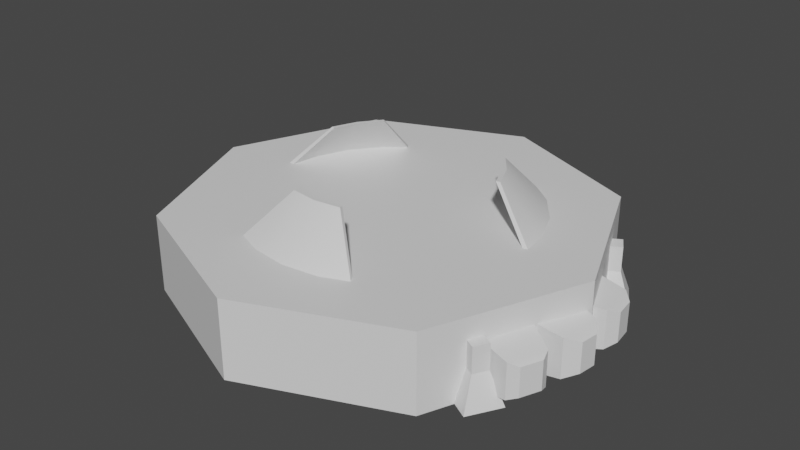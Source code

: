 # Source: iss_apas-95.blend  (saved by Blender 3.6.13; exported with 4.5.12 LTS)
import bpy
from mathutils import Matrix  # noqa: F401  (used for matrix-valued properties, if any)

bpy.ops.wm.read_factory_settings(use_empty=True)
scene = bpy.context.scene
scene.name = 'Scene'

# ---- collections
col_apas_95 = bpy.data.collections.new('APAS-95'); scene.collection.children.link(col_apas_95)

# ---- materials (node trees are filled in below, after node groups)
mat_iss_apas_95 = bpy.data.materials.new('iss_apas-95')
mat_iss_apas_95.use_transparent_shadow = False
mat_iss_apas_95_collision = bpy.data.materials.new('iss_apas-95_collision')
mat_iss_apas_95_collision.use_transparent_shadow = False

# ---- node groups
ng_auto_smooth = bpy.data.node_groups.new('Auto Smooth', 'GeometryNodeTree')
_s = ng_auto_smooth.interface.new_socket(name='Geometry', in_out='OUTPUT', socket_type='NodeSocketGeometry')
_s = ng_auto_smooth.interface.new_socket(name='Geometry', in_out='INPUT', socket_type='NodeSocketGeometry')
_s = ng_auto_smooth.interface.new_socket(name='Angle', in_out='INPUT', socket_type='NodeSocketFloat')
_s.subtype = 'ANGLE'
_s.min_value = 0.0
_s.max_value = 3.142
ng_auto_smooth.is_modifier = True
_N = ng_auto_smooth.nodes; _L = ng_auto_smooth.links
n0 = _N.new('NodeGroupOutput'); n0.name = 'Group Output'; n0.location = (480, -100)
n1 = _N.new('NodeGroupInput'); n1.name = 'Group Input'; n1.location = (-420, -300)
n2 = _N.new('NodeGroupInput'); n2.name = 'Group Input.001'; n2.location = (-60, -100)
n3 = _N.new('GeometryNodeSetShadeSmooth'); n3.name = 'Set Shade Smooth'; n3.location = (120, -100)
n3.domain = 'EDGE'
n4 = _N.new('GeometryNodeSetShadeSmooth'); n4.name = 'Set Shade Smooth.001'; n4.location = (300, -100)
n5 = _N.new('GeometryNodeInputMeshEdgeAngle'); n5.name = 'Edge Angle'; n5.location = (-420, -220)
n6 = _N.new('GeometryNodeInputEdgeSmooth'); n6.name = 'Is Edge Smooth'; n6.location = (-60, -160)
n7 = _N.new('GeometryNodeInputShadeSmooth'); n7.name = 'Is Face Smooth'; n7.location = (-240, -340)
n8 = _N.new('FunctionNodeBooleanMath'); n8.name = 'Boolean Math'; n8.location = (-60, -220)
n9 = _N.new('FunctionNodeCompare'); n9.name = 'Compare'; n9.location = (-240, -180)
n9.operation = 'LESS_EQUAL'
_L.new(n5.outputs[0], n9.inputs[0])
_L.new(n4.outputs[0], n0.inputs[0])
_L.new(n1.outputs[1], n9.inputs[1])
_L.new(n9.outputs[0], n8.inputs[0])
_L.new(n7.outputs[0], n8.inputs[1])
_L.new(n2.outputs[0], n3.inputs[0])
_L.new(n6.outputs[0], n3.inputs[1])
_L.new(n3.outputs[0], n4.inputs[0])
_L.new(n8.outputs[0], n3.inputs[2])
n0.is_active_output = True

# ---- material node trees
mat_iss_apas_95.use_nodes = True; mat_iss_apas_95.node_tree.nodes.clear()
_N = mat_iss_apas_95.node_tree.nodes; _L = mat_iss_apas_95.node_tree.links
n0 = _N.new('ShaderNodeBsdfPrincipled'); n0.name = 'BSDF guidée'; n0.location = (10, 300)
n0.distribution = 'GGX'
n0.subsurface_method = 'RANDOM_WALK_SKIN'
n0.inputs[3].default_value = 1.45
n0.inputs[27].default_value = (0.0, 0.0, 0.0, 1.0)
n0.inputs[28].default_value = 1.0
n1 = _N.new('ShaderNodeOutputMaterial'); n1.name = 'Sortie matériau'; n1.location = (300, 300)
_L.new(n0.outputs[0], n1.inputs[0])
n1.is_active_output = True
mat_iss_apas_95_collision.use_nodes = True; mat_iss_apas_95_collision.node_tree.nodes.clear()
_N = mat_iss_apas_95_collision.node_tree.nodes; _L = mat_iss_apas_95_collision.node_tree.links
n0 = _N.new('ShaderNodeBsdfPrincipled'); n0.name = 'BSDF guidée'; n0.location = (10, 300)
n0.distribution = 'GGX'
n0.subsurface_method = 'RANDOM_WALK_SKIN'
n0.inputs[3].default_value = 1.45
n0.inputs[27].default_value = (0.0, 0.0, 0.0, 1.0)
n0.inputs[28].default_value = 1.0
n1 = _N.new('ShaderNodeOutputMaterial'); n1.name = 'Sortie matériau'; n1.location = (300, 300)
_L.new(n0.outputs[0], n1.inputs[0])
n1.is_active_output = True

# ---- world
world_world = bpy.data.worlds.new('World'); scene.world = world_world
world_world.use_nodes = True; world_world.node_tree.nodes.clear()
_N = world_world.node_tree.nodes; _L = world_world.node_tree.links
n0 = _N.new('ShaderNodeOutputWorld'); n0.name = 'World Output'; n0.location = (300, 300)
n1 = _N.new('ShaderNodeBackground'); n1.name = 'Background'; n1.location = (10, 300)
n1.inputs[0].default_value = (0.05088, 0.05088, 0.05088, 1.0)
_L.new(n1.outputs[0], n0.inputs[0])
n0.is_active_output = True
world_world.color = (0.05088, 0.05088, 0.05088)
world_world.use_sun_shadow = False
world_world.sun_shadow_jitter_overblur = 0.0

# ---- meshes
me_cylindre_005 = bpy.data.meshes.new('Cylindre.005')
me_cylindre_005.from_pydata([(-0.03205, -0.3635, -0.1168), (0.06538, -0.3506, -0.1168), (0.1562, -0.313, -0.1168), (0.2341, -0.2532, -0.1168), (0.294, -0.1752, -0.1168), (0.3316, -0.08445, -0.1168), (0.3444, 0.01299, -0.1168), (0.3316, 0.1104, -0.1168), (0.294, 0.2012, -0.1168), (0.2341, 0.2792, -0.1168), (0.1562, 0.339, -0.1168), (0.06538, 0.3766, -0.1168), (-0.03205, 0.3894, -0.1168), (-0.1295, 0.3766, -0.1168), (-0.2203, 0.339, -0.1168), (-0.2982, 0.2792, -0.1168), (-0.3581, 0.2012, -0.1168), (-0.3957, 0.1104, -0.1168), (-0.4085, 0.01299, -0.1168), (-0.3957, -0.08445, -0.1168), (-0.3581, -0.1752, -0.1168), (-0.2982, -0.2532, -0.1168), (-0.2203, -0.313, -0.1168), (-0.1295, -0.3506, -0.1168), (-0.03205, -0.4492, -0.1168), (0.08757, -0.4334, -0.1168), (0.199, -0.3873, -0.1168), (0.2948, -0.3138, -0.1168), (0.3682, -0.2181, -0.1168), (0.4144, -0.1066, -0.1168), (0.4301, 0.01299, -0.1168), (0.4144, 0.1326, -0.1168), (0.3682, 0.2441, -0.1168), (0.2948, 0.3398, -0.1168), (0.199, 0.4132, -0.1168), (0.08757, 0.4594, -0.1168), (-0.03205, 0.4752, -0.1168), (-0.1517, 0.4594, -0.1168), (-0.2631, 0.4132, -0.1168), (-0.3589, 0.3398, -0.1168), (-0.4323, 0.2441, -0.1168), (-0.4785, 0.1326, -0.1168), (-0.4942, 0.01299, -0.1168), (-0.4785, -0.1066, -0.1168), (-0.4323, -0.2181, -0.1168), (-0.3589, -0.3138, -0.1168), (-0.2631, -0.3873, -0.1168), (-0.1517, -0.4334, -0.1168), (-0.03205, -0.4847, -0.1036), (0.09676, -0.4677, -0.1036), (0.2168, -0.418, -0.1036), (0.3199, -0.3389, -0.1036), (0.399, -0.2359, -0.1036), (0.4487, -0.1158, -0.1036), (0.4656, 0.01299, -0.1036), (0.4487, 0.1418, -0.1036), (0.399, 0.2618, -0.1036), (0.3199, 0.3649, -0.1036), (0.2168, 0.444, -0.1036), (0.09676, 0.4937, -0.1036), (-0.03205, 0.5107, -0.1036), (-0.1609, 0.4937, -0.1036), (-0.2809, 0.444, -0.1036), (-0.384, 0.3649, -0.1036), (-0.4631, 0.2618, -0.1036), (-0.5128, 0.1418, -0.1036), (-0.5297, 0.01299, -0.1036), (-0.5128, -0.1158, -0.1036), (-0.4631, -0.2359, -0.1036), (-0.384, -0.3389, -0.1036), (-0.2809, -0.418, -0.1036), (-0.1609, -0.4677, -0.1036), (-0.03205, -0.4847, 0.01668), (0.09676, -0.4677, 0.01668), (0.2168, -0.418, 0.01668), (0.3199, -0.3389, 0.01668), (0.399, -0.2359, 0.01668), (0.4487, -0.1158, 0.01668), (0.4656, 0.01299, 0.01668), (0.4487, 0.1418, 0.01668), (0.399, 0.2618, 0.01668), (0.3199, 0.3649, 0.01668), (0.2168, 0.444, 0.01668), (0.09676, 0.4937, 0.01668), (-0.03205, 0.5107, 0.01668), (-0.1609, 0.4937, 0.01668), (-0.2809, 0.444, 0.01668), (-0.384, 0.3649, 0.01668), (-0.4631, 0.2618, 0.01668), (-0.5128, 0.1418, 0.01668), (-0.5297, 0.01299, 0.01668), (-0.5128, -0.1158, 0.01668), (-0.4631, -0.2359, 0.01668), (-0.384, -0.3389, 0.01668), (-0.2809, -0.418, 0.01668), (-0.1609, -0.4677, 0.01668), (-0.03205, -0.4492, 0.0303), (0.08758, -0.4335, 0.0303), (0.1991, -0.3873, 0.0303), (0.2948, -0.3139, 0.0303), (0.3683, -0.2181, 0.0303), (0.4144, -0.1066, 0.0303), (0.4302, 0.01299, 0.0303), (0.4144, 0.1326, 0.0303), (0.3683, 0.2441, 0.0303), (0.2948, 0.3398, 0.0303), (0.1991, 0.4133, 0.0303), (0.08758, 0.4595, 0.0303), (-0.03205, 0.4752, 0.0303), (-0.1517, 0.4595, 0.0303), (-0.2632, 0.4133, 0.0303), (-0.3589, 0.3398, 0.0303), (-0.4324, 0.2441, 0.0303), (-0.4785, 0.1326, 0.0303), (-0.4943, 0.01299, 0.0303), (-0.4785, -0.1066, 0.0303), (-0.4324, -0.2181, 0.0303), (-0.3589, -0.3139, 0.0303), (-0.2632, -0.3873, 0.0303), (-0.1517, -0.4335, 0.0303), (-0.02644, -0.4268, 0.04743), (0.07636, -0.4133, 0.04743), (0.1927, -0.3651, 0.04743), (0.275, -0.302, 0.04743), (0.3517, -0.2021, 0.04743), (0.3913, -0.1063, 0.04743), (0.4078, 0.0186, 0.04743), (0.3942, 0.1214, 0.04743), (0.346, 0.2378, 0.04743), (0.2829, 0.32, 0.04743), (0.183, 0.3967, 0.04743), (0.08721, 0.4364, 0.04743), (-0.03767, 0.4528, 0.04743), (-0.1405, 0.4393, 0.04743), (-0.2568, 0.3911, 0.04743), (-0.3391, 0.328, 0.04743), (-0.4158, 0.228, 0.04743), (-0.4554, 0.1322, 0.04743), (-0.4719, 0.00737, 0.04743), (-0.4583, -0.09543, 0.04743), (-0.4101, -0.2118, 0.04743), (-0.347, -0.2941, 0.04743), (-0.2471, -0.3707, 0.04743), (-0.1513, -0.4104, 0.04743), (-0.02644, -0.4012, 0.04743), (0.06972, -0.3885, 0.04743), (0.1799, -0.3429, 0.04743), (0.2568, -0.2838, 0.04743), (0.3294, -0.1892, 0.04743), (0.3665, -0.09963, 0.04743), (0.3821, 0.0186, 0.04743), (0.3695, 0.1148, 0.04743), (0.3238, 0.2249, 0.04743), (0.2648, 0.3019, 0.04743), (0.1702, 0.3745, 0.04743), (0.08057, 0.4116, 0.04743), (-0.03767, 0.4272, 0.04743), (-0.1338, 0.4145, 0.04743), (-0.244, 0.3689, 0.04743), (-0.3209, 0.3098, 0.04743), (-0.3935, 0.2152, 0.04743), (-0.4307, 0.1256, 0.04743), (-0.4462, 0.00737, 0.04743), (-0.4336, -0.08879, 0.04743), (-0.3879, -0.199, 0.04743), (-0.3289, -0.2759, 0.04743), (-0.2343, -0.3485, 0.04743), (-0.1447, -0.3856, 0.04743), (-0.03205, -0.3583, 0.04743), (0.06403, -0.3456, 0.04743), (0.1536, -0.3085, 0.04743), (0.2305, -0.2495, 0.04743), (0.2895, -0.1726, 0.04743), (0.3265, -0.0831, 0.04743), (0.345, 0.02408, 0.04743), (0.3336, 0.111, 0.04743), (0.2958, 0.2023, 0.04743), (0.2356, 0.2806, 0.04743), (0.1661, 0.334, 0.04743), (0.06403, 0.3716, 0.04743), (-0.03205, 0.3842, 0.04743), (-0.1281, 0.3716, 0.04743), (-0.2302, 0.334, 0.04743), (-0.2997, 0.2806, 0.04743), (-0.3599, 0.2023, 0.04743), (-0.3977, 0.111, 0.04743), (-0.4091, 0.02408, 0.04743), (-0.3907, -0.0831, 0.04743), (-0.3536, -0.1726, 0.04743), (-0.2946, -0.2495, 0.04743), (-0.2177, -0.3085, 0.04743), (-0.1281, -0.3456, 0.04743), (-0.03205, -0.3583, -0.08126), (0.06403, -0.3456, -0.08126), (0.1536, -0.3085, -0.08126), (0.2305, -0.2495, -0.08126), (0.2895, -0.1726, -0.08126), (0.3265, -0.0831, -0.08126), (0.3392, 0.01299, -0.08126), (0.3265, 0.1091, -0.08126), (0.2895, 0.1986, -0.08126), (0.2305, 0.2755, -0.08126), (0.1536, 0.3345, -0.08126), (0.06403, 0.3716, -0.08126), (-0.03205, 0.3842, -0.08126), (-0.1281, 0.3716, -0.08126), (-0.2177, 0.3345, -0.08126), (-0.2946, 0.2755, -0.08126), (-0.3536, 0.1986, -0.08126), (-0.3907, 0.1091, -0.08126), (-0.4033, 0.01299, -0.08126), (-0.3907, -0.0831, -0.08126), (-0.3536, -0.1726, -0.08126), (-0.2946, -0.2495, -0.08126), (-0.2177, -0.3085, -0.08126), (-0.1281, -0.3456, -0.08126), (-0.03205, -0.3374, -0.106), (0.05865, -0.3255, -0.106), (0.1432, -0.2905, -0.106), (0.2157, -0.2348, -0.106), (0.2714, -0.1622, -0.106), (0.3064, -0.07771, -0.106), (0.3184, 0.01299, -0.106), (0.3064, 0.1037, -0.106), (0.2714, 0.1882, -0.106), (0.2157, 0.2608, -0.106), (0.1432, 0.3165, -0.106), (0.05865, 0.3515, -0.106), (-0.03205, 0.3634, -0.106), (-0.1228, 0.3515, -0.106), (-0.2073, 0.3165, -0.106), (-0.2798, 0.2608, -0.106), (-0.3355, 0.1882, -0.106), (-0.3705, 0.1037, -0.106), (-0.3825, 0.01299, -0.106), (-0.3705, -0.07771, -0.106), (-0.3355, -0.1622, -0.106), (-0.2798, -0.2348, -0.106), (-0.2073, -0.2905, -0.106), (-0.1228, -0.3255, -0.106), (-0.03205, -0.2525, -0.106), (0.03667, -0.2435, -0.106), (0.1007, -0.217, -0.106), (0.1557, -0.1748, -0.106), (0.1979, -0.1198, -0.106), (0.2244, -0.05573, -0.106), (0.2335, 0.01299, -0.106), (0.2244, 0.0817, -0.106), (0.1979, 0.1457, -0.106), (0.1557, 0.2007, -0.106), (0.1007, 0.2429, -0.106), (0.03667, 0.2694, -0.106), (-0.03205, 0.2785, -0.106), (-0.1008, 0.2694, -0.106), (-0.1648, 0.2429, -0.106), (-0.2198, 0.2007, -0.106), (-0.262, 0.1457, -0.106), (-0.2885, 0.0817, -0.106), (-0.2976, 0.01299, -0.106), (-0.2885, -0.05573, -0.106), (-0.262, -0.1198, -0.106), (-0.2198, -0.1748, -0.106), (-0.1648, -0.217, -0.106), (-0.1008, -0.2435, -0.106), (-0.03205, -0.4332, 0.04743), (0.08344, -0.418, 0.04743), (0.1911, -0.3735, 0.04743), (0.2835, -0.3025, 0.04743), (0.3544, -0.2101, 0.04743), (0.399, -0.1025, 0.04743), (0.4142, 0.01299, 0.04743), (0.399, 0.1285, 0.04743), (0.3544, 0.2361, 0.04743), (0.2835, 0.3285, 0.04743), (0.1911, 0.3994, 0.04743), (0.08344, 0.444, 0.04743), (-0.03205, 0.4592, 0.04743), (-0.1475, 0.444, 0.04743), (-0.2552, 0.3994, 0.04743), (-0.3476, 0.3285, 0.04743), (-0.4185, 0.2361, 0.04743), (-0.4631, 0.1285, 0.04743), (-0.4783, 0.01299, 0.04743), (-0.4631, -0.1025, 0.04743), (-0.4185, -0.2101, 0.04743), (-0.3476, -0.3025, 0.04743), (-0.2552, -0.3735, 0.04743), (-0.1475, -0.418, 0.04743), (-0.03205, -0.3963, 0.04743), (0.07387, -0.3823, 0.04743), (0.1726, -0.3414, 0.04743), (0.2573, -0.2764, 0.04743), (0.3224, -0.1916, 0.04743), (0.3632, -0.09293, 0.04743), (0.3602, 0.02408, 0.04743), (0.3483, 0.1149, 0.04743), (0.309, 0.2099, 0.04743), (0.2464, 0.2914, 0.04743), (0.1737, 0.3472, 0.04743), (0.07387, 0.4083, 0.04743), (-0.03205, 0.4222, 0.04743), (-0.138, 0.4083, 0.04743), (-0.2378, 0.3472, 0.04743), (-0.3105, 0.2914, 0.04743), (-0.3731, 0.2099, 0.04743), (-0.4124, 0.1149, 0.04743), (-0.4243, 0.02408, 0.04743), (-0.4273, -0.09293, 0.04743), (-0.3865, -0.1916, 0.04743), (-0.3214, -0.2764, 0.04743), (-0.2367, -0.3414, 0.04743), (-0.138, -0.3823, 0.04743), (-0.02644, -0.4268, 0.05755), (0.07636, -0.4133, 0.05755), (0.1927, -0.3651, 0.05755), (0.275, -0.302, 0.05755), (0.3517, -0.2021, 0.05755), (0.3913, -0.1063, 0.05755), (0.4078, 0.0186, 0.05755), (0.3942, 0.1214, 0.05755), (0.346, 0.2378, 0.05755), (0.2829, 0.32, 0.05755), (0.183, 0.3967, 0.05755), (0.08721, 0.4364, 0.05755), (-0.03767, 0.4528, 0.05755), (-0.1405, 0.4393, 0.05755), (-0.2568, 0.3911, 0.05755), (-0.3391, 0.328, 0.05755), (-0.4158, 0.228, 0.05755), (-0.4554, 0.1322, 0.05755), (-0.4719, 0.00737, 0.05755), (-0.4583, -0.09543, 0.05755), (-0.4101, -0.2118, 0.05755), (-0.347, -0.2941, 0.05755), (-0.2471, -0.3707, 0.05755), (-0.1513, -0.4104, 0.05755), (-0.02644, -0.4012, 0.05755), (0.06972, -0.3885, 0.05755), (0.1799, -0.3429, 0.05755), (0.2568, -0.2838, 0.05755), (0.3294, -0.1892, 0.05755), (0.3665, -0.09963, 0.05755), (0.3821, 0.0186, 0.05755), (0.3695, 0.1148, 0.05755), (0.3238, 0.2249, 0.05755), (0.2648, 0.3019, 0.05755), (0.1702, 0.3745, 0.05755), (0.08057, 0.4116, 0.05755), (-0.03767, 0.4272, 0.05755), (-0.1338, 0.4145, 0.05755), (-0.244, 0.3689, 0.05755), (-0.3209, 0.3098, 0.05755), (-0.3935, 0.2152, 0.05755), (-0.4307, 0.1256, 0.05755), (-0.4462, 0.00737, 0.05755), (-0.4336, -0.08879, 0.05755), (-0.3879, -0.199, 0.05755), (-0.3289, -0.2759, 0.05755), (-0.2343, -0.3485, 0.05755), (-0.1447, -0.3856, 0.05755), (-0.03205, -0.3808, 0.04743), (0.06986, -0.3674, 0.04743), (0.1545, -0.3323, 0.04743), (-0.2186, -0.3323, 0.04743), (-0.134, -0.3674, 0.04743), (-0.03205, -0.3655, 0.04743), (0.06592, -0.3527, 0.04743), (0.1469, -0.3191, 0.04743), (-0.211, -0.3191, 0.04743), (-0.13, -0.3527, 0.04743), (0.3772, 0.01299, 0.04743), (0.3632, 0.1189, 0.04743), (0.3224, 0.2176, 0.04743), (0.2573, 0.3024, 0.04743), (0.1726, 0.3674, 0.04743), (-0.2367, 0.3674, 0.04743), (-0.3214, 0.3024, 0.04743), (-0.3865, 0.2176, 0.04743), (-0.4273, 0.1189, 0.04743), (-0.4413, 0.01299, 0.04743), (0.3392, 0.01299, 0.04743), (0.3265, 0.1091, 0.04743), (0.2895, 0.1986, 0.04743), (0.2305, 0.2755, 0.04743), (0.1536, 0.3345, 0.04743), (-0.2177, 0.3345, 0.04743), (-0.2946, 0.2755, 0.04743), (-0.3536, 0.1986, 0.04743), (-0.3907, 0.1091, 0.04743), (-0.4033, 0.01299, 0.04743), (-0.03205, -0.3963, 0.04743), (0.07387, -0.3823, 0.04743), (0.1726, -0.3414, 0.04743), (-0.2367, -0.3414, 0.04743), (-0.138, -0.3823, 0.04743), (-0.03205, -0.3583, 0.04743), (0.06403, -0.3456, 0.04743), (0.1536, -0.3085, 0.04743), (-0.2177, -0.3085, 0.04743), (-0.1281, -0.3456, 0.04743), (-0.3731, 0.2099, 0.04743), (-0.3599, 0.2023, 0.04743), (-0.2997, 0.2806, 0.04743), (-0.3105, 0.2914, 0.04743), (0.2464, 0.2914, 0.04743), (0.2356, 0.2806, 0.04743), (0.2958, 0.2023, 0.04743), (0.309, 0.2099, 0.04743), (-0.4124, 0.1149, 0.04743), (-0.3977, 0.111, 0.04743), (0.3483, 0.1149, 0.04743), (0.3336, 0.111, 0.04743), (0.06986, -0.3674, 0.04743), (0.06592, -0.3527, 0.04743), (-0.03205, -0.3655, 0.04743), (-0.03205, -0.3808, 0.04743), (-0.13, -0.3527, 0.04743), (-0.134, -0.3674, 0.04743), (0.3602, 0.02408, 0.04743), (0.1737, 0.3472, 0.04743), (-0.2378, 0.3472, 0.04743), (-0.4243, 0.02408, 0.04743), (0.345, 0.02408, 0.04743), (0.1661, 0.334, 0.04743), (-0.2302, 0.334, 0.04743), (-0.4091, 0.02408, 0.04743), (0.1545, -0.3323, 0.04743), (-0.2186, -0.3323, 0.04743), (0.1469, -0.3191, 0.04743), (-0.211, -0.3191, 0.04743), (-0.2578, 0.1433, 0.1916), (-0.2491, 0.1383, 0.1916), (-0.2093, 0.1902, 0.1916), (-0.2164, 0.1973, 0.1916), (0.1523, 0.1973, 0.1916), (0.1452, 0.1902, 0.1916), (0.185, 0.1383, 0.1916), (0.1937, 0.1433, 0.1916), (-0.2839, 0.08046, 0.1916), (-0.2741, 0.07785, 0.1916), (0.2198, 0.08046, 0.1916), (0.21, 0.07785, 0.1916), (0.03542, -0.2388, 0.1916), (0.03281, -0.2291, 0.1916), (-0.03205, -0.2376, 0.1916), (-0.03205, -0.2477, 0.1916), (-0.09691, -0.2291, 0.1916), (-0.09952, -0.2388, 0.1916), (0.399, -0.2359, -0.1036), (0.4487, -0.1158, -0.1036), (0.399, -0.2359, 0.01668), (0.4487, -0.1158, 0.01668), (0.5027, -0.2378, -0.08006), (0.4796, -0.2514, -0.08833), (0.5166, -0.1619, -0.08833), (0.5234, -0.1878, -0.08006), (0.4796, -0.2514, 0.001377), (0.5027, -0.2378, -0.006892), (0.5234, -0.1878, -0.006892), (0.5166, -0.1619, 0.001377), (0.556, -0.04144, -0.00526), (0.5352, -0.007657, 0.006134), (0.55, -0.08664, -0.00526), (0.5212, -0.1139, 0.006134), (0.556, -0.04144, -0.08169), (0.5352, -0.007657, -0.09309), (0.55, -0.08664, -0.08169), (0.5212, -0.1139, -0.09309), (0.5437, 0.1141, -0.005821), (0.5199, 0.1377, 0.004309), (0.5503, 0.06436, -0.005821), (0.5334, 0.03538, 0.004309), (0.5199, 0.1377, -0.09126), (0.5437, 0.1141, -0.08113), (0.5503, 0.06436, -0.08113), (0.5334, 0.03538, -0.09126)], [], [(0, 23, 22, 21, 20, 19, 18, 17, 16, 15, 14, 13, 12, 11, 10, 9, 8, 7, 6, 5, 4, 3, 2, 1), (10, 11, 35, 34), (35, 36, 60, 59), (15, 16, 40, 39), (20, 21, 45, 44), (3, 4, 28, 27), (8, 9, 33, 32), (13, 14, 38, 37), (18, 19, 43, 42), (23, 0, 24, 47), (1, 2, 26, 25), (6, 7, 31, 30), (11, 12, 36, 35), (16, 17, 41, 40), (21, 22, 46, 45), (4, 5, 29, 28), (9, 10, 34, 33), (14, 15, 39, 38), (19, 20, 44, 43), (2, 3, 27, 26), (7, 8, 32, 31), (0, 1, 25, 24), (12, 13, 37, 36), (17, 18, 42, 41), (22, 23, 47, 46), (5, 6, 30, 29), (70, 71, 95, 94), (28, 29, 53, 52), (43, 44, 68, 67), (36, 37, 61, 60), (29, 30, 54, 53), (44, 45, 69, 68), (37, 38, 62, 61), (30, 31, 55, 54), (45, 46, 70, 69), (38, 39, 63, 62), (31, 32, 56, 55), (46, 47, 71, 70), (24, 25, 49, 48), (39, 40, 64, 63), (32, 33, 57, 56), (47, 24, 48, 71), (25, 26, 50, 49), (40, 41, 65, 64), (33, 34, 58, 57), (26, 27, 51, 50), (41, 42, 66, 65), (34, 35, 59, 58), (27, 28, 52, 51), (42, 43, 67, 66), (88, 89, 113, 112), (48, 49, 73, 72), (63, 64, 88, 87), (56, 57, 81, 80), (71, 48, 72, 95), (49, 50, 74, 73), (64, 65, 89, 88), (57, 58, 82, 81), (50, 51, 75, 74), (65, 66, 90, 89), (58, 59, 83, 82), (51, 52, 76, 75), (66, 67, 91, 90), (59, 60, 84, 83), (53, 77, 451, 449), (67, 68, 92, 91), (60, 61, 85, 84), (466, 464, 460, 462), (68, 69, 93, 92), (61, 62, 86, 85), (474, 473, 468, 470), (69, 70, 94, 93), (62, 63, 87, 86), (55, 56, 80, 79), (118, 119, 287, 286), (81, 82, 106, 105), (74, 75, 99, 98), (89, 90, 114, 113), (82, 83, 107, 106), (75, 76, 100, 99), (90, 91, 115, 114), (83, 84, 108, 107), (76, 77, 101, 100), (91, 92, 116, 115), (84, 85, 109, 108), (77, 78, 102, 101), (92, 93, 117, 116), (85, 86, 110, 109), (78, 79, 103, 102), (93, 94, 118, 117), (86, 87, 111, 110), (79, 80, 104, 103), (94, 95, 119, 118), (72, 73, 97, 96), (87, 88, 112, 111), (80, 81, 105, 104), (95, 72, 96, 119), (73, 74, 98, 97), (275, 276, 300, 299), (96, 97, 265, 264), (111, 112, 280, 279), (104, 105, 273, 272), (119, 96, 264, 287), (97, 98, 266, 265), (112, 113, 281, 280), (105, 106, 274, 273), (98, 99, 267, 266), (113, 114, 282, 281), (106, 107, 275, 274), (99, 100, 268, 267), (114, 115, 283, 282), (107, 108, 276, 275), (100, 101, 269, 268), (115, 116, 284, 283), (108, 109, 277, 276), (101, 102, 270, 269), (116, 117, 285, 284), (109, 110, 278, 277), (102, 103, 271, 270), (117, 118, 286, 285), (110, 111, 279, 278), (103, 104, 272, 271), (288, 289, 391, 390), (163, 162, 354, 355), (283, 284, 308, 307), (127, 151, 343, 319), (269, 270, 370, 293), (134, 135, 327, 326), (277, 278, 375, 301), (162, 138, 330, 354), (285, 286, 310, 309), (161, 160, 352, 353), (271, 272, 372, 371), (158, 134, 326, 350), (132, 133, 325, 324), (279, 280, 377, 376), (123, 147, 339, 315), (287, 264, 288, 311), (265, 266, 290, 289), (159, 158, 350, 351), (273, 274, 374, 373), (141, 165, 357, 333), (281, 282, 379, 378), (130, 131, 323, 322), (267, 268, 292, 291), (154, 130, 322, 346), (172, 173, 197, 196), (365, 369, 416, 414), (294, 295, 410, 418), (190, 310, 393, 398), (168, 191, 399, 395), (184, 183, 402, 401), (369, 368, 429, 416), (290, 291, 171, 170), (183, 182, 424, 402), (374, 299, 179, 384), (291, 292, 172, 171), (379, 307, 187, 389), (299, 300, 180, 179), (292, 293, 173, 172), (307, 308, 188, 187), (300, 301, 181, 180), (293, 370, 380, 173), (308, 309, 189, 188), (301, 375, 385, 181), (367, 366, 413, 428), (309, 310, 190, 189), (178, 177, 405, 423), (366, 365, 414, 413), (311, 288, 390, 394), (207, 208, 232, 231), (187, 188, 212, 211), (180, 181, 205, 204), (173, 380, 198, 197), (188, 189, 213, 212), (181, 385, 206, 205), (380, 381, 199, 198), (189, 190, 214, 213), (385, 386, 207, 206), (381, 382, 200, 199), (190, 191, 215, 214), (168, 169, 193, 192), (386, 387, 208, 207), (382, 383, 201, 200), (191, 168, 192, 215), (169, 170, 194, 193), (387, 388, 209, 208), (383, 384, 202, 201), (170, 171, 195, 194), (388, 389, 210, 209), (384, 179, 203, 202), (171, 172, 196, 195), (389, 187, 211, 210), (179, 180, 204, 203), (220, 221, 245, 244), (200, 201, 225, 224), (215, 192, 216, 239), (193, 194, 218, 217), (208, 209, 233, 232), (201, 202, 226, 225), (194, 195, 219, 218), (209, 210, 234, 233), (202, 203, 227, 226), (195, 196, 220, 219), (210, 211, 235, 234), (203, 204, 228, 227), (196, 197, 221, 220), (211, 212, 236, 235), (204, 205, 229, 228), (197, 198, 222, 221), (212, 213, 237, 236), (205, 206, 230, 229), (198, 199, 223, 222), (213, 214, 238, 237), (206, 207, 231, 230), (199, 200, 224, 223), (214, 215, 239, 238), (192, 193, 217, 216), (240, 241, 242, 243, 244, 245, 246, 247, 248, 249, 250, 251, 252, 253, 254, 255, 256, 257, 258, 259, 260, 261, 262, 263), (235, 236, 260, 259), (228, 229, 253, 252), (221, 222, 246, 245), (236, 237, 261, 260), (229, 230, 254, 253), (222, 223, 247, 246), (237, 238, 262, 261), (230, 231, 255, 254), (223, 224, 248, 247), (238, 239, 263, 262), (216, 217, 241, 240), (231, 232, 256, 255), (224, 225, 249, 248), (239, 216, 240, 263), (217, 218, 242, 241), (232, 233, 257, 256), (225, 226, 250, 249), (218, 219, 243, 242), (233, 234, 258, 257), (226, 227, 251, 250), (219, 220, 244, 243), (234, 235, 259, 258), (227, 228, 252, 251), (121, 120, 264, 265), (123, 122, 266, 267), (125, 124, 268, 269), (127, 126, 270, 271), (129, 128, 272, 273), (131, 130, 274, 275), (133, 132, 276, 277), (135, 134, 278, 279), (137, 136, 280, 281), (139, 138, 282, 283), (141, 140, 284, 285), (143, 142, 286, 287), (144, 145, 289, 288), (146, 147, 291, 290), (148, 149, 293, 292), (150, 151, 371, 370), (152, 153, 373, 372), (154, 155, 299, 374), (156, 157, 301, 300), (158, 159, 376, 375), (160, 161, 378, 377), (162, 163, 307, 379), (164, 165, 309, 308), (166, 167, 311, 310), (132, 156, 300, 276), (155, 131, 275, 299), (149, 125, 269, 293), (124, 148, 292, 268), (140, 164, 308, 284), (163, 139, 283, 307), (157, 133, 277, 301), (126, 150, 370, 270), (165, 141, 285, 309), (134, 158, 375, 278), (151, 127, 271, 371), (142, 166, 310, 286), (159, 135, 279, 376), (128, 152, 372, 272), (167, 143, 287, 311), (145, 121, 265, 289), (120, 144, 288, 264), (136, 160, 377, 280), (153, 129, 273, 373), (122, 146, 290, 266), (161, 137, 281, 378), (130, 154, 374, 274), (147, 123, 267, 291), (138, 162, 379, 282), (316, 317, 341, 340), (324, 325, 349, 348), (332, 333, 357, 356), (318, 319, 343, 342), (326, 327, 351, 350), (334, 335, 359, 358), (312, 313, 337, 336), (320, 321, 345, 344), (328, 329, 353, 352), (314, 315, 339, 338), (322, 323, 347, 346), (330, 331, 355, 354), (136, 137, 329, 328), (166, 142, 334, 358), (165, 164, 356, 357), (138, 139, 331, 330), (135, 159, 351, 327), (167, 166, 358, 359), (140, 141, 333, 332), (152, 128, 320, 344), (156, 132, 324, 348), (142, 143, 335, 334), (143, 167, 359, 335), (131, 155, 347, 323), (145, 144, 336, 337), (121, 145, 337, 313), (125, 149, 341, 317), (147, 146, 338, 339), (144, 120, 312, 336), (120, 121, 313, 312), (148, 124, 316, 340), (149, 148, 340, 341), (160, 136, 328, 352), (122, 123, 315, 314), (164, 140, 332, 356), (151, 150, 342, 343), (129, 153, 345, 321), (124, 125, 317, 316), (139, 163, 355, 331), (153, 152, 344, 345), (146, 122, 314, 338), (126, 127, 319, 318), (133, 157, 349, 325), (155, 154, 346, 347), (137, 161, 353, 329), (128, 129, 321, 320), (150, 126, 318, 342), (157, 156, 348, 349), (177, 176, 406, 405), (364, 360, 415, 417), (176, 175, 411, 406), (363, 364, 417, 427), (169, 168, 395, 396), (290, 170, 397, 392), (289, 290, 392, 391), (170, 169, 396, 397), (310, 311, 394, 393), (191, 190, 398, 399), (295, 294, 370, 371), (296, 295, 371, 372), (297, 296, 372, 373), (298, 297, 373, 374), (303, 302, 375, 376), (304, 303, 376, 377), (305, 304, 377, 378), (306, 305, 378, 379), (174, 175, 381, 380), (175, 176, 382, 381), (176, 177, 383, 382), (177, 178, 384, 383), (182, 183, 386, 385), (183, 184, 387, 386), (184, 185, 388, 387), (185, 186, 389, 388), (178, 298, 374, 384), (186, 306, 379, 389), (294, 174, 380, 370), (302, 182, 385, 375), (361, 360, 390, 391), (362, 361, 391, 392), (364, 363, 393, 394), (360, 364, 394, 390), (365, 366, 396, 395), (366, 367, 397, 396), (368, 369, 399, 398), (369, 365, 395, 399), (367, 362, 392, 397), (363, 368, 398, 393), (402, 424, 432), (428, 443, 442, 426), (423, 435, 434, 419), (413, 414, 444, 443), (405, 406, 436, 435), (417, 415, 445, 447), (406, 411, 441, 436), (427, 417, 447), (412, 426, 442), (408, 421, 438), (415, 412, 442, 445), (185, 184, 401, 409), (295, 296, 407, 410), (362, 367, 428, 426), (186, 185, 409, 425), (296, 297, 404, 407), (368, 363, 427, 429), (298, 178, 423, 419), (297, 298, 419, 404), (306, 186, 425, 421), (302, 303, 403, 420), (174, 294, 418, 422), (303, 304, 400, 403), (182, 302, 420, 424), (304, 305, 408, 400), (360, 361, 412, 415), (305, 306, 421, 408), (361, 362, 426, 412), (175, 174, 422, 411), (433, 430, 431, 432), (437, 434, 435, 436), (430, 438, 439, 431), (440, 437, 436, 441), (445, 442, 443, 444), (447, 445, 444, 446), (416, 429, 446), (401, 402, 432, 431), (414, 416, 446, 444), (409, 401, 431, 439), (410, 407, 437, 440), (425, 439, 438, 421), (407, 404, 434, 437), (433, 420, 403), (404, 419, 434), (403, 400, 430, 433), (400, 408, 438, 430), (427, 447, 446, 429), (443, 428, 413), (440, 418, 410), (422, 418, 440, 441), (411, 422, 441), (435, 423, 405), (420, 433, 432, 424), (439, 425, 409), (449, 451, 459, 454), (77, 76, 450, 451), (52, 53, 449, 448), (76, 52, 448, 450), (450, 448, 453, 456), (451, 450, 456, 459), (77, 53, 467, 463), (448, 449, 454, 453), (453, 454, 455, 452), (457, 458, 459, 456), (452, 457, 456, 453), (454, 459, 458, 455), (452, 455, 458, 457), (78, 54, 475, 471), (53, 54, 465, 467), (78, 77, 463, 461), (466, 462, 463, 467), (465, 461, 460, 464), (467, 465, 464, 466), (462, 460, 461, 463), (54, 78, 461, 465), (55, 79, 469, 472), (54, 55, 472, 475), (475, 472, 473, 474), (474, 470, 471, 475), (472, 469, 468, 473), (470, 468, 469, 471), (79, 78, 471, 469)])
me_cylindre_005.polygons.foreach_set('use_smooth', [True] * 460)
_uv = me_cylindre_005.uv_layers.new(name='CarteUV')
_uv.uv.foreach_set('vector', [0.4096, 0.5404, 0.4501, 0.5633, 0.4832, 0.596, 0.5068, 0.6362, 0.5192, 0.6811, 0.5195, 0.7277, 0.5078, 0.7727, 0.4848, 0.8133, 0.4521, 0.8464, 0.412, 0.87, 0.3671, 0.8824, 0.3205, 0.8828, 0.2754, 0.8711, 0.235, 0.8481, 0.2018, 0.8154, 0.1782, 0.7753, 0.1658, 0.7304, 0.1655, 0.6838, 0.1772, 0.6387, 0.2002, 0.5982, 0.2329, 0.565, 0.2731, 0.5414, 0.318, 0.529, 0.3645, 0.5287, 0.2018, 0.8154, 0.235, 0.8481, 0.2105, 0.8805, 0.1697, 0.8404, 0.2105, 0.8805, 0.2602, 0.9088, 0.2537, 0.9242, 0.2001, 0.8939, 0.412, 0.87, 0.4521, 0.8464, 0.4771, 0.8785, 0.4278, 0.9075, 0.5192, 0.6811, 0.5068, 0.6362, 0.5442, 0.6203, 0.5594, 0.6755, 0.2731, 0.5414, 0.2329, 0.565, 0.208, 0.533, 0.2573, 0.504, 0.1658, 0.7304, 0.1782, 0.7753, 0.1408, 0.7911, 0.1256, 0.736, 0.3205, 0.8828, 0.3671, 0.8824, 0.3727, 0.9227, 0.3155, 0.9231, 0.5078, 0.7727, 0.5195, 0.7277, 0.5598, 0.7327, 0.5454, 0.788, 0.4501, 0.5633, 0.4096, 0.5404, 0.4249, 0.5027, 0.4746, 0.5309, 0.3645, 0.5287, 0.318, 0.529, 0.3124, 0.4888, 0.3695, 0.4883, 0.1772, 0.6387, 0.1655, 0.6838, 0.1252, 0.6788, 0.1396, 0.6235, 0.235, 0.8481, 0.2754, 0.8711, 0.2602, 0.9088, 0.2105, 0.8805, 0.4521, 0.8464, 0.4848, 0.8133, 0.5172, 0.8377, 0.4771, 0.8785, 0.5068, 0.6362, 0.4832, 0.596, 0.5153, 0.571, 0.5442, 0.6203, 0.2329, 0.565, 0.2002, 0.5982, 0.1678, 0.5737, 0.208, 0.533, 0.1782, 0.7753, 0.2018, 0.8154, 0.1697, 0.8404, 0.1408, 0.7911, 0.3671, 0.8824, 0.412, 0.87, 0.4278, 0.9075, 0.3727, 0.9227, 0.5195, 0.7277, 0.5192, 0.6811, 0.5594, 0.6755, 0.5598, 0.7327, 0.318, 0.529, 0.2731, 0.5414, 0.2573, 0.504, 0.3124, 0.4888, 0.1655, 0.6838, 0.1658, 0.7304, 0.1256, 0.736, 0.1252, 0.6788, 0.4096, 0.5404, 0.3645, 0.5287, 0.3695, 0.4883, 0.4249, 0.5027, 0.2754, 0.8711, 0.3205, 0.8828, 0.3155, 0.9231, 0.2602, 0.9088, 0.4848, 0.8133, 0.5078, 0.7727, 0.5454, 0.788, 0.5172, 0.8377, 0.4832, 0.596, 0.4501, 0.5633, 0.4746, 0.5309, 0.5153, 0.571, 0.2002, 0.5982, 0.1772, 0.6387, 0.1396, 0.6235, 0.1678, 0.5737, 0.2838, 0.1257, 0.2249, 0.1266, 0.2247, 0.06963, 0.2836, 0.06869, 0.208, 0.533, 0.1678, 0.5737, 0.1542, 0.5635, 0.1974, 0.5196, 0.5598, 0.7327, 0.5594, 0.6755, 0.5759, 0.673, 0.5764, 0.7346, 0.2602, 0.9088, 0.3155, 0.9231, 0.3132, 0.9397, 0.2537, 0.9242, 0.1678, 0.5737, 0.1396, 0.6235, 0.1238, 0.617, 0.1542, 0.5635, 0.5594, 0.6755, 0.5442, 0.6203, 0.5595, 0.6137, 0.5759, 0.673, 0.3155, 0.9231, 0.3727, 0.9227, 0.3748, 0.9393, 0.3132, 0.9397, 0.1396, 0.6235, 0.1252, 0.6788, 0.1083, 0.6766, 0.1238, 0.617, 0.5442, 0.6203, 0.5153, 0.571, 0.5284, 0.5606, 0.5595, 0.6137, 0.3727, 0.9227, 0.4278, 0.9075, 0.4342, 0.9229, 0.3748, 0.9393, 0.1252, 0.6788, 0.1256, 0.736, 0.1088, 0.7382, 0.1083, 0.6766, 0.5153, 0.571, 0.4746, 0.5309, 0.4845, 0.5174, 0.5284, 0.5606, 0.4249, 0.5027, 0.3695, 0.4883, 0.3714, 0.4715, 0.431, 0.487, 0.4278, 0.9075, 0.4771, 0.8785, 0.4872, 0.8917, 0.4342, 0.9229, 0.1256, 0.736, 0.1408, 0.7911, 0.1251, 0.7976, 0.1088, 0.7382, 0.4746, 0.5309, 0.4249, 0.5027, 0.431, 0.487, 0.4845, 0.5174, 0.3695, 0.4883, 0.3124, 0.4888, 0.3099, 0.472, 0.3714, 0.4715, 0.4771, 0.8785, 0.5172, 0.8377, 0.5305, 0.8478, 0.4872, 0.8917, 0.1408, 0.7911, 0.1697, 0.8404, 0.1563, 0.8507, 0.1251, 0.7976, 0.3124, 0.4888, 0.2573, 0.504, 0.2505, 0.4884, 0.3099, 0.472, 0.5172, 0.8377, 0.5454, 0.788, 0.5609, 0.7942, 0.5305, 0.8478, 0.1697, 0.8404, 0.2105, 0.8805, 0.2001, 0.8939, 0.1563, 0.8507, 0.2573, 0.504, 0.208, 0.533, 0.1974, 0.5196, 0.2505, 0.4884, 0.5454, 0.788, 0.5598, 0.7327, 0.5764, 0.7346, 0.5609, 0.7942, 0.5642, 0.002111, 0.6254, 0.009402, 0.6213, 0.02563, 0.5645, 0.01885, 0.1634, 0.1269, 0.1034, 0.1266, 0.1032, 0.06963, 0.1632, 0.06995, 0.4341, 0.242, 0.4846, 0.2235, 0.5035, 0.2773, 0.453, 0.2958, 0.336, 0.05974, 0.2869, 0.05974, 0.2869, 0.002704, 0.336, 0.002704, 0.2249, 0.1266, 0.1634, 0.1269, 0.1632, 0.06995, 0.2247, 0.06963, 0.1034, 0.1266, 0.04897, 0.1257, 0.04876, 0.06869, 0.1032, 0.06963, 0.4846, 0.2235, 0.5408, 0.2034, 0.5597, 0.2572, 0.5035, 0.2773, 0.2869, 0.05974, 0.2298, 0.05974, 0.2298, 0.002704, 0.2869, 0.002704, 0.04897, 0.1257, 0.003906, 0.1242, 0.003689, 0.06719, 0.04876, 0.06869, 0.5408, 0.2034, 0.5989, 0.1831, 0.6178, 0.2369, 0.5597, 0.2572, 0.2298, 0.05974, 0.1687, 0.05974, 0.1687, 0.002704, 0.2298, 0.002704, 0.6777, 0.7915, 0.6243, 0.7915, 0.6243, 0.7345, 0.6777, 0.7345, 0.5989, 0.1831, 0.655, 0.1639, 0.6739, 0.2177, 0.6178, 0.2369, 0.1687, 0.05974, 0.1077, 0.05974, 0.1077, 0.002704, 0.1687, 0.002704, 0.3211, 0.3752, 0.3211, 0.3752, 0.3211, 0.3752, 0.3211, 0.3752, 0.655, 0.1639, 0.7051, 0.1471, 0.724, 0.2009, 0.6739, 0.2177, 0.1077, 0.05974, 0.05099, 0.05974, 0.05099, 0.002704, 0.1077, 0.002704, 0.00877, 0.8031, 0.00877, 0.7815, 0.045, 0.7815, 0.045, 0.8031, 0.7051, 0.1471, 0.746, 0.1339, 0.7649, 0.1877, 0.724, 0.2009, 0.05099, 0.05974, 0.002396, 0.05974, 0.002396, 0.002704, 0.05099, 0.002704, 0.8067, 0.04373, 0.7838, 0.04373, 0.7838, 0.008035, 0.8067, 0.008035, 0.336, 0.1242, 0.2838, 0.1257, 0.2836, 0.06869, 0.3358, 0.06719, 0.3928, 0.2576, 0.4341, 0.242, 0.453, 0.2958, 0.4116, 0.3114, 0.7915, 0.5507, 0.7382, 0.5507, 0.7382, 0.4937, 0.7915, 0.4937, 0.4634, 0.4172, 0.5181, 0.4166, 0.5193, 0.425, 0.4665, 0.4256, 0.34, 0.3018, 0.3312, 0.2409, 0.3481, 0.2406, 0.3562, 0.2972, 0.6876, 0.4408, 0.631, 0.4651, 0.6264, 0.4489, 0.679, 0.4263, 0.6254, 0.009402, 0.6826, 0.03227, 0.6744, 0.04687, 0.6213, 0.02563, 0.3312, 0.2409, 0.3385, 0.1797, 0.3548, 0.1838, 0.3481, 0.2406, 0.631, 0.4651, 0.57, 0.4739, 0.5698, 0.457, 0.6264, 0.4489, 0.6826, 0.03227, 0.7319, 0.06916, 0.7202, 0.08113, 0.6744, 0.04687, 0.3385, 0.1797, 0.3614, 0.1226, 0.3761, 0.1307, 0.3548, 0.1838, 0.57, 0.4739, 0.5089, 0.4666, 0.513, 0.4503, 0.5698, 0.457, 0.7319, 0.06916, 0.77, 0.1176, 0.7555, 0.1261, 0.7202, 0.08113, 0.3614, 0.1226, 0.3983, 0.07324, 0.4103, 0.08492, 0.3761, 0.1307, 0.5089, 0.4666, 0.4517, 0.4437, 0.4599, 0.429, 0.513, 0.4503, 0.77, 0.1176, 0.7942, 0.1742, 0.7781, 0.1786, 0.7555, 0.1261, 0.3983, 0.07324, 0.4467, 0.03516, 0.4553, 0.04954, 0.4103, 0.08492, 0.4517, 0.4437, 0.4024, 0.4068, 0.4141, 0.3947, 0.4599, 0.429, 0.7942, 0.1742, 0.803, 0.2351, 0.7862, 0.2353, 0.7781, 0.1786, 0.4467, 0.03516, 0.5033, 0.01089, 0.5078, 0.02701, 0.4553, 0.04954, 0.4024, 0.4068, 0.3643, 0.3584, 0.3788, 0.3498, 0.4141, 0.3947, 0.803, 0.2351, 0.7957, 0.2963, 0.7795, 0.2921, 0.7862, 0.2353, 0.7729, 0.3534, 0.736, 0.4028, 0.724, 0.391, 0.7582, 0.3452, 0.5033, 0.01089, 0.5642, 0.002111, 0.5645, 0.01885, 0.5078, 0.02701, 0.3643, 0.3584, 0.34, 0.3018, 0.3562, 0.2972, 0.3788, 0.3498, 0.7957, 0.2963, 0.7729, 0.3534, 0.7582, 0.3452, 0.7795, 0.2921, 0.736, 0.4028, 0.6876, 0.4408, 0.679, 0.4263, 0.724, 0.391, 0.9755, 0.6912, 0.9937, 0.7433, 0.9766, 0.7469, 0.9598, 0.6992, 0.5752, 0.4165, 0.631, 0.417, 0.6283, 0.4254, 0.5745, 0.4249, 0.5078, 0.02701, 0.5645, 0.01885, 0.5646, 0.02636, 0.5099, 0.03424, 0.3788, 0.3498, 0.3562, 0.2972, 0.3635, 0.2951, 0.3853, 0.3459, 0.5181, 0.4166, 0.5752, 0.4165, 0.5745, 0.4249, 0.5193, 0.425, 0.724, 0.391, 0.679, 0.4263, 0.6752, 0.4197, 0.7186, 0.3856, 0.4409, 0.4024, 0.4964, 0.402, 0.4972, 0.4103, 0.4437, 0.4106, 0.3562, 0.2972, 0.3481, 0.2406, 0.3557, 0.2404, 0.3635, 0.2951, 0.679, 0.4263, 0.6264, 0.4489, 0.6244, 0.4415, 0.6752, 0.4197, 0.4964, 0.402, 0.5535, 0.402, 0.5524, 0.4103, 0.4972, 0.4103, 0.3398, 0.1437, 0.283, 0.1437, 0.2831, 0.1356, 0.3378, 0.1356, 0.6264, 0.4489, 0.5698, 0.457, 0.5698, 0.4494, 0.6244, 0.4415, 0.5535, 0.402, 0.6086, 0.4024, 0.6056, 0.4107, 0.5524, 0.4103, 0.283, 0.1437, 0.2263, 0.1437, 0.2284, 0.1356, 0.2831, 0.1356, 0.6272, 0.3062, 0.572, 0.3062, 0.571, 0.298, 0.6243, 0.298, 0.7202, 0.08113, 0.7555, 0.1261, 0.7491, 0.1299, 0.7149, 0.08648, 0.3761, 0.1307, 0.4103, 0.08492, 0.4158, 0.09014, 0.3827, 0.1343, 0.572, 0.3062, 0.5148, 0.3062, 0.5158, 0.298, 0.571, 0.298, 0.7555, 0.1261, 0.7781, 0.1786, 0.7708, 0.1806, 0.7491, 0.1299, 0.4103, 0.08492, 0.4553, 0.04954, 0.4592, 0.05599, 0.4158, 0.09014, 0.5148, 0.3062, 0.4595, 0.3062, 0.4625, 0.298, 0.5158, 0.298, 0.7781, 0.1786, 0.7862, 0.2353, 0.7787, 0.2353, 0.7708, 0.1806, 0.4553, 0.04954, 0.5078, 0.02701, 0.5099, 0.03424, 0.4592, 0.05599, 0.4141, 0.3947, 0.3788, 0.3498, 0.3853, 0.3459, 0.4195, 0.3892, 0.3286, 0.1288, 0.3286, 0.1288, 0.3286, 0.1288, 0.3286, 0.1288, 0.8334, 0.8401, 0.8334, 0.7957, 0.8382, 0.7957, 0.8382, 0.8401, 0.775, 0.9979, 0.7207, 0.9877, 0.7262, 0.971, 0.7759, 0.9804, 0.3864, 0.1426, 0.3864, 0.1531, 0.3816, 0.1531, 0.3816, 0.1426, 0.6912, 0.5979, 0.7433, 0.5797, 0.7469, 0.5968, 0.6991, 0.6136, 0.3099, 0.1682, 0.3099, 0.2035, 0.3051, 0.2034, 0.3051, 0.1681, 0.9979, 0.7984, 0.9877, 0.8527, 0.971, 0.8472, 0.9804, 0.7974, 0.2931, 0.1694, 0.2931, 0.1811, 0.2883, 0.1811, 0.2883, 0.1694, 0.6709, 0.9637, 0.6291, 0.9278, 0.6421, 0.9161, 0.6805, 0.9491, 0.5664, 0.8363, 0.5664, 0.7919, 0.5712, 0.7919, 0.5712, 0.8363, 0.7984, 0.5755, 0.8527, 0.5857, 0.8472, 0.6024, 0.7974, 0.593, 0.3976, 0.2368, 0.3976, 0.2464, 0.3928, 0.2464, 0.3928, 0.2368, 0.8027, 0.358, 0.8027, 0.4032, 0.7979, 0.4032, 0.7979, 0.358, 0.9637, 0.9024, 0.9277, 0.9443, 0.916, 0.9312, 0.9491, 0.8928, 0.351, 0.359, 0.351, 0.3696, 0.3462, 0.3696, 0.3462, 0.359, 0.5979, 0.8822, 0.5796, 0.83, 0.5968, 0.8265, 0.6136, 0.8742, 0.5755, 0.775, 0.5857, 0.7207, 0.6024, 0.7262, 0.593, 0.776, 0.4134, 0.0504, 0.4134, 0.01674, 0.4182, 0.01657, 0.4182, 0.05023, 0.9024, 0.6097, 0.9443, 0.6456, 0.9312, 0.6573, 0.8928, 0.6243, 0.3723, 0.3958, 0.3723, 0.3861, 0.3771, 0.3861, 0.3771, 0.3958, 0.8821, 0.9755, 0.83, 0.9937, 0.8264, 0.9766, 0.8742, 0.9598, 0.07361, 0.6384, 0.07361, 0.5897, 0.07841, 0.5897, 0.07841, 0.6384, 0.6096, 0.671, 0.6456, 0.6291, 0.6573, 0.6421, 0.6243, 0.6806, 0.3622, 0.2053, 0.3622, 0.2165, 0.3574, 0.2165, 0.3574, 0.2053, 0.4883, 0.3147, 0.5328, 0.3144, 0.5328, 0.3754, 0.4883, 0.3757, 0.2819, 0.1307, 0.2819, 0.1307, 0.2819, 0.1307, 0.2819, 0.1307, 0.01307, 0.2352, 0.01307, 0.2352, 0.01307, 0.2352, 0.01307, 0.2352, 0.03174, 0.1885, 0.03174, 0.1885, 0.03174, 0.1885, 0.03174, 0.1885, 0.1083, 0.1419, 0.1083, 0.1419, 0.1083, 0.1419, 0.1083, 0.1419, 0.09894, 0.06534, 0.09894, 0.06534, 0.09894, 0.06534, 0.09894, 0.06534, 0.112, 0.06534, 0.112, 0.06534, 0.112, 0.06534, 0.112, 0.06534, 0.6024, 0.7262, 0.6243, 0.6806, 0.6394, 0.6904, 0.6195, 0.7318, 0.1176, 0.06534, 0.1176, 0.06534, 0.1176, 0.06534, 0.1176, 0.06534, 0.9312, 0.6573, 0.9598, 0.6992, 0.9437, 0.7073, 0.9178, 0.6693, 0.6243, 0.6806, 0.6573, 0.6421, 0.6693, 0.6556, 0.6394, 0.6904, 0.8264, 0.9766, 0.7759, 0.9804, 0.7769, 0.9624, 0.8227, 0.9589, 0.9598, 0.6992, 0.9766, 0.7469, 0.9589, 0.7506, 0.9437, 0.7073, 0.6573, 0.6421, 0.6991, 0.6136, 0.7073, 0.6297, 0.6693, 0.6556, 0.7759, 0.9804, 0.7262, 0.971, 0.7318, 0.9539, 0.7769, 0.9624, 0.9766, 0.7469, 0.9804, 0.7974, 0.9624, 0.7964, 0.9589, 0.7506, 0.6991, 0.6136, 0.7469, 0.5968, 0.7506, 0.6145, 0.7073, 0.6297, 0.7262, 0.971, 0.6805, 0.9491, 0.6904, 0.934, 0.7318, 0.9539, 0.9804, 0.7974, 0.971, 0.8472, 0.9539, 0.8416, 0.9624, 0.7964, 0.1232, 0.06534, 0.1232, 0.06534, 0.1232, 0.06534, 0.1232, 0.06534, 0.6805, 0.9491, 0.6421, 0.9161, 0.6555, 0.904, 0.6904, 0.934, 0.0056, 0.1288, 0.0056, 0.1288, 0.0056, 0.1288, 0.0056, 0.1288, 0.07841, 0.1307, 0.07841, 0.1307, 0.07841, 0.1307, 0.07841, 0.1307, 0.0112, 0.1288, 0.0112, 0.1288, 0.0112, 0.1288, 0.0112, 0.1288, 0.4242, 0.384, 0.464, 0.384, 0.4678, 0.3958, 0.4302, 0.3958, 0.692, 0.4804, 0.7318, 0.4804, 0.7318, 0.5414, 0.692, 0.5414, 0.06534, 0.5659, 0.0651, 0.6107, 0.004146, 0.6109, 0.004386, 0.5662, 0.5328, 0.3144, 0.5788, 0.3144, 0.5788, 0.3754, 0.5328, 0.3754, 0.4213, 0.09208, 0.458, 0.09208, 0.458, 0.1531, 0.4213, 0.1531, 0.0651, 0.6107, 0.0644, 0.6513, 0.003444, 0.6515, 0.004146, 0.6109, 0.5788, 0.3144, 0.623, 0.3147, 0.623, 0.3757, 0.5788, 0.3754, 0.458, 0.09208, 0.5005, 0.09208, 0.5005, 0.1531, 0.458, 0.1531, 0.0644, 0.6513, 0.06328, 0.6849, 0.002326, 0.6851, 0.003444, 0.6515, 0.623, 0.3147, 0.6624, 0.3153, 0.6624, 0.3763, 0.623, 0.3757, 0.5005, 0.09208, 0.5461, 0.09208, 0.5461, 0.1531, 0.5005, 0.1531, 0.5916, 0.09208, 0.6339, 0.09208, 0.6339, 0.1531, 0.5916, 0.1531, 0.5175, 0.4804, 0.5573, 0.4804, 0.5573, 0.5414, 0.5175, 0.5414, 0.6624, 0.3153, 0.6945, 0.3161, 0.6945, 0.3771, 0.6624, 0.3763, 0.5461, 0.09208, 0.5916, 0.09208, 0.5916, 0.1531, 0.5461, 0.1531, 0.6339, 0.09208, 0.6702, 0.09208, 0.6702, 0.1531, 0.6339, 0.1531, 0.5573, 0.4804, 0.6017, 0.4804, 0.6017, 0.5414, 0.5573, 0.5414, 0.06328, 0.4371, 0.0644, 0.4761, 0.003444, 0.4763, 0.002326, 0.4374, 0.4152, 0.316, 0.4482, 0.3152, 0.4482, 0.3762, 0.4152, 0.377, 0.6017, 0.4804, 0.6476, 0.4804, 0.6476, 0.5414, 0.6017, 0.5414, 0.0644, 0.4761, 0.0651, 0.52, 0.004146, 0.5202, 0.003444, 0.4763, 0.4482, 0.3152, 0.4883, 0.3147, 0.4883, 0.3757, 0.4482, 0.3762, 0.6476, 0.4804, 0.692, 0.4804, 0.692, 0.5414, 0.6476, 0.5414, 0.0651, 0.52, 0.06534, 0.5659, 0.004386, 0.5662, 0.004146, 0.5202, 0.0572, 0.1798, 0.09301, 0.1554, 0.1112, 0.1913, 0.08404, 0.2098, 0.7408, 0.8065, 0.7408, 0.7605, 0.7505, 0.7619, 0.7505, 0.8053, 0.4457, 0.1997, 0.4002, 0.1997, 0.4029, 0.188, 0.4458, 0.188, 0.3714, 0.2968, 0.3654, 0.2513, 0.3752, 0.2512, 0.3808, 0.2942, 0.464, 0.384, 0.5084, 0.384, 0.5096, 0.3958, 0.4678, 0.3958, 0.6571, 0.08244, 0.6182, 0.08341, 0.6141, 0.07133, 0.6508, 0.07041, 0.3654, 0.2513, 0.3714, 0.2057, 0.3808, 0.2082, 0.3752, 0.2512, 0.5084, 0.384, 0.5543, 0.384, 0.553, 0.3958, 0.5096, 0.3958, 0.6182, 0.08341, 0.5742, 0.08394, 0.5726, 0.07183, 0.6141, 0.07133, 0.575, 0.1821, 0.5349, 0.1827, 0.5312, 0.1707, 0.5691, 0.1702, 0.5543, 0.384, 0.5987, 0.384, 0.5949, 0.3958, 0.553, 0.3958, 0.5742, 0.08394, 0.5283, 0.08401, 0.5293, 0.0719, 0.5726, 0.07183, 0.5349, 0.1827, 0.4903, 0.1829, 0.4892, 0.171, 0.5312, 0.1707, 0.5987, 0.384, 0.6384, 0.384, 0.6324, 0.3958, 0.5949, 0.3958, 0.5283, 0.08401, 0.4836, 0.0836, 0.487, 0.07151, 0.5293, 0.0719, 0.4903, 0.1829, 0.4444, 0.1829, 0.4458, 0.171, 0.4892, 0.171, 0.8065, 0.305, 0.8065, 0.351, 0.7966, 0.3498, 0.7966, 0.3064, 0.4836, 0.0836, 0.443, 0.08274, 0.4487, 0.0707, 0.487, 0.07151, 0.4444, 0.1829, 0.4002, 0.1826, 0.4041, 0.1707, 0.4458, 0.171, 0.5339, 0.1997, 0.4913, 0.1997, 0.4889, 0.188, 0.529, 0.188, 0.6883, 0.5918, 0.6883, 0.5458, 0.6982, 0.5472, 0.6982, 0.5906, 0.4002, 0.1826, 0.3607, 0.1821, 0.3669, 0.1701, 0.4041, 0.1707, 0.4913, 0.1997, 0.4457, 0.1997, 0.4458, 0.188, 0.4889, 0.188, 0.4002, 0.1997, 0.3579, 0.1997, 0.3629, 0.188, 0.4029, 0.188, 0.04478, 0.3294, 0.0423, 0.2966, 0.04839, 0.2643, 0.06263, 0.2347, 0.08404, 0.2098, 0.1112, 0.1913, 0.1422, 0.1804, 0.1749, 0.1779, 0.2072, 0.184, 0.2368, 0.1983, 0.2618, 0.2197, 0.2803, 0.2468, 0.2912, 0.2778, 0.2936, 0.3106, 0.2875, 0.3428, 0.2733, 0.3725, 0.2519, 0.3974, 0.2248, 0.4159, 0.1938, 0.4268, 0.161, 0.4293, 0.1287, 0.4232, 0.0991, 0.4089, 0.07418, 0.3875, 0.05565, 0.3604, 0.1588, 0.4694, 0.1162, 0.4614, 0.1287, 0.4232, 0.161, 0.4293, 0.3306, 0.2696, 0.3338, 0.3128, 0.2936, 0.3106, 0.2912, 0.2778, 0.09301, 0.1554, 0.1339, 0.141, 0.1422, 0.1804, 0.1112, 0.1913, 0.1162, 0.4614, 0.07707, 0.4426, 0.0991, 0.4089, 0.1287, 0.4232, 0.3338, 0.3128, 0.3258, 0.3554, 0.2875, 0.3428, 0.2936, 0.3106, 0.1339, 0.141, 0.1772, 0.1377, 0.1749, 0.1779, 0.1422, 0.1804, 0.07707, 0.4426, 0.04418, 0.4144, 0.07418, 0.3875, 0.0991, 0.4089, 0.3258, 0.3554, 0.307, 0.3945, 0.2733, 0.3725, 0.2875, 0.3428, 0.1772, 0.1377, 0.2198, 0.1458, 0.2072, 0.184, 0.1749, 0.1779, 0.04418, 0.4144, 0.01973, 0.3786, 0.05565, 0.3604, 0.07418, 0.3875, 0.00538, 0.3376, 0.002111, 0.2944, 0.0423, 0.2966, 0.04478, 0.3294, 0.307, 0.3945, 0.2787, 0.4274, 0.2519, 0.3974, 0.2733, 0.3725, 0.2198, 0.1458, 0.2589, 0.1646, 0.2368, 0.1983, 0.2072, 0.184, 0.01973, 0.3786, 0.00538, 0.3376, 0.04478, 0.3294, 0.05565, 0.3604, 0.002111, 0.2944, 0.01014, 0.2518, 0.04839, 0.2643, 0.0423, 0.2966, 0.2787, 0.4274, 0.2429, 0.4518, 0.2248, 0.4159, 0.2519, 0.3974, 0.2589, 0.1646, 0.2918, 0.1928, 0.2618, 0.2197, 0.2368, 0.1983, 0.01014, 0.2518, 0.02893, 0.2127, 0.06263, 0.2347, 0.04839, 0.2643, 0.2429, 0.4518, 0.202, 0.4662, 0.1938, 0.4268, 0.2248, 0.4159, 0.2918, 0.1928, 0.3162, 0.2286, 0.2803, 0.2468, 0.2618, 0.2197, 0.02893, 0.2127, 0.0572, 0.1798, 0.08404, 0.2098, 0.06263, 0.2347, 0.202, 0.4662, 0.1588, 0.4694, 0.161, 0.4293, 0.1938, 0.4268, 0.3162, 0.2286, 0.3306, 0.2696, 0.2912, 0.2778, 0.2803, 0.2468, 0.5784, 0.7778, 0.5821, 0.8268, 0.5796, 0.83, 0.5755, 0.775, 0.6107, 0.6748, 0.5894, 0.7191, 0.5857, 0.7207, 0.6096, 0.671, 0.6902, 0.6019, 0.6496, 0.6296, 0.6456, 0.6291, 0.6912, 0.5979, 0.7956, 0.5784, 0.7466, 0.5821, 0.7433, 0.5797, 0.7984, 0.5755, 0.8985, 0.6107, 0.8543, 0.5894, 0.8527, 0.5857, 0.9024, 0.6097, 0.9715, 0.6902, 0.9438, 0.6497, 0.9443, 0.6456, 0.9755, 0.6912, 0.995, 0.7956, 0.9913, 0.7466, 0.9937, 0.7433, 0.9979, 0.7984, 0.9626, 0.8985, 0.9839, 0.8543, 0.9877, 0.8527, 0.9637, 0.9024, 0.8831, 0.9715, 0.9237, 0.9438, 0.9277, 0.9443, 0.8821, 0.9755, 0.7778, 0.995, 0.8268, 0.9913, 0.83, 0.9937, 0.775, 0.9979, 0.6748, 0.9627, 0.7191, 0.9839, 0.7207, 0.9877, 0.6709, 0.9637, 0.6018, 0.8832, 0.6295, 0.9237, 0.6291, 0.9278, 0.5979, 0.8822, 0.594, 0.8243, 0.5905, 0.7785, 0.593, 0.776, 0.5968, 0.8265, 0.601, 0.7229, 0.6209, 0.6815, 0.6243, 0.6806, 0.6024, 0.7262, 0.6578, 0.6386, 0.6957, 0.6127, 0.6991, 0.6136, 0.6573, 0.6421, 0.7491, 0.594, 0.7949, 0.5905, 0.7974, 0.593, 0.7469, 0.5968, 0.8505, 0.601, 0.8919, 0.6209, 0.8928, 0.6243, 0.8472, 0.6024, 0.9348, 0.6578, 0.9607, 0.6957, 0.9598, 0.6992, 0.9312, 0.6573, 0.9794, 0.7491, 0.9829, 0.7949, 0.9804, 0.7974, 0.9766, 0.7469, 0.9724, 0.8505, 0.9525, 0.8919, 0.9491, 0.8928, 0.971, 0.8472, 0.9156, 0.9348, 0.8777, 0.9607, 0.8742, 0.9598, 0.916, 0.9312, 0.8243, 0.9794, 0.7785, 0.9829, 0.7759, 0.9804, 0.8264, 0.9766, 0.7229, 0.9724, 0.6815, 0.9525, 0.6805, 0.9491, 0.7262, 0.971, 0.6386, 0.9156, 0.6127, 0.8777, 0.6136, 0.8742, 0.6421, 0.9161, 0.9913, 0.7466, 0.9794, 0.7491, 0.9766, 0.7469, 0.9937, 0.7433, 0.9607, 0.6957, 0.9715, 0.6902, 0.9755, 0.6912, 0.9598, 0.6992, 0.6957, 0.6127, 0.6902, 0.6019, 0.6912, 0.5979, 0.6991, 0.6136, 0.6496, 0.6296, 0.6578, 0.6386, 0.6573, 0.6421, 0.6456, 0.6291, 0.7191, 0.9839, 0.7229, 0.9724, 0.7262, 0.971, 0.7207, 0.9877, 0.7785, 0.9829, 0.7778, 0.995, 0.775, 0.9979, 0.7759, 0.9804, 0.9829, 0.7949, 0.995, 0.7956, 0.9979, 0.7984, 0.9804, 0.7974, 0.7466, 0.5821, 0.7491, 0.594, 0.7469, 0.5968, 0.7433, 0.5797, 0.6815, 0.9525, 0.6748, 0.9627, 0.6709, 0.9637, 0.6805, 0.9491, 0.9839, 0.8543, 0.9724, 0.8505, 0.971, 0.8472, 0.9877, 0.8527, 0.7949, 0.5905, 0.7956, 0.5784, 0.7984, 0.5755, 0.7974, 0.593, 0.6295, 0.9237, 0.6386, 0.9156, 0.6421, 0.9161, 0.6291, 0.9278, 0.9525, 0.8919, 0.9626, 0.8985, 0.9637, 0.9024, 0.9491, 0.8928, 0.8543, 0.5894, 0.8505, 0.601, 0.8472, 0.6024, 0.8527, 0.5857, 0.6127, 0.8777, 0.6018, 0.8832, 0.5979, 0.8822, 0.6136, 0.8742, 0.5905, 0.7785, 0.5784, 0.7778, 0.5755, 0.775, 0.593, 0.776, 0.5821, 0.8268, 0.594, 0.8243, 0.5968, 0.8265, 0.5796, 0.83, 0.9237, 0.9438, 0.9156, 0.9348, 0.916, 0.9312, 0.9277, 0.9443, 0.8919, 0.6209, 0.8985, 0.6107, 0.9024, 0.6097, 0.8928, 0.6243, 0.5894, 0.7191, 0.601, 0.7229, 0.6024, 0.7262, 0.5857, 0.7207, 0.8777, 0.9607, 0.8831, 0.9715, 0.8821, 0.9755, 0.8742, 0.9598, 0.9438, 0.6497, 0.9348, 0.6578, 0.9312, 0.6573, 0.9443, 0.6456, 0.6209, 0.6815, 0.6107, 0.6748, 0.6096, 0.671, 0.6243, 0.6806, 0.8268, 0.9913, 0.8243, 0.9794, 0.8264, 0.9766, 0.83, 0.9937, 0.5899, 0.6117, 0.5899, 0.6608, 0.5779, 0.6593, 0.5779, 0.6133, 0.7496, 0.3062, 0.7496, 0.257, 0.7617, 0.2586, 0.7617, 0.3046, 0.6608, 0.2309, 0.6608, 0.28, 0.6488, 0.2784, 0.6488, 0.2325, 0.07008, 0.5824, 0.07008, 0.5333, 0.08214, 0.5349, 0.08214, 0.5809, 0.7011, 0.3696, 0.7011, 0.3205, 0.7131, 0.3221, 0.7131, 0.368, 0.616, 0.7424, 0.616, 0.7915, 0.604, 0.7899, 0.604, 0.744, 0.7915, 0.3522, 0.7915, 0.4014, 0.7795, 0.3998, 0.7795, 0.3538, 0.7496, 0.2483, 0.7496, 0.1991, 0.7617, 0.2007, 0.7617, 0.2467, 0.3165, 0.2184, 0.3165, 0.1693, 0.3286, 0.1709, 0.3286, 0.2168, 0.6758, 0.6677, 0.6758, 0.7169, 0.6637, 0.7153, 0.6637, 0.6693, 0.7832, 0.4592, 0.7832, 0.4101, 0.7953, 0.4117, 0.7953, 0.4576, 0.4144, 0.1151, 0.4144, 0.1643, 0.4024, 0.1627, 0.4024, 0.1167, 0.6086, 0.6169, 0.6086, 0.6646, 0.6038, 0.6646, 0.6038, 0.6169, 0.3603, 0.1007, 0.3603, 0.112, 0.3555, 0.112, 0.3555, 0.1007, 0.5851, 0.06534, 0.5851, 0.02866, 0.5899, 0.02866, 0.5899, 0.06534, 0.09788, 0.7281, 0.09788, 0.6808, 0.1027, 0.6807, 0.1027, 0.728, 0.03174, 0.4069, 0.03174, 0.4163, 0.02694, 0.4161, 0.02694, 0.4068, 0.7681, 0.2707, 0.7681, 0.2251, 0.7729, 0.2251, 0.7729, 0.2707, 0.391, 0.1661, 0.391, 0.1319, 0.3958, 0.1318, 0.3958, 0.166, 0.3835, 0.2315, 0.3835, 0.2216, 0.3883, 0.2214, 0.3883, 0.2313, 0.5776, 0.1717, 0.5776, 0.1597, 0.5824, 0.1597, 0.5824, 0.1717, 0.659, 0.6811, 0.659, 0.7281, 0.6542, 0.728, 0.6542, 0.681, 0.6131, 0.6291, 0.6131, 0.6171, 0.6179, 0.6171, 0.6179, 0.6291, 0.6758, 0.002853, 0.6758, 0.01493, 0.671, 0.01492, 0.671, 0.002839, 0.8465, 0.5395, 0.8465, 0.4972, 0.8513, 0.4972, 0.8513, 0.5395, 0.3667, 0.1008, 0.3667, 0.08957, 0.3715, 0.08957, 0.3715, 0.1008, 0.7691, 0.3743, 0.7691, 0.3864, 0.7643, 0.3864, 0.7643, 0.3743, 0.09334, 0.5345, 0.09334, 0.5675, 0.08855, 0.5674, 0.08855, 0.5344, 0.531, 0.2856, 0.531, 0.2736, 0.5358, 0.2736, 0.5358, 0.2856, 0.3368, 0.3696, 0.3368, 0.3217, 0.3416, 0.3217, 0.3416, 0.3696, 0.3603, 0.2241, 0.3603, 0.2352, 0.3555, 0.2351, 0.3555, 0.2241, 0.8289, 0.7675, 0.8289, 0.8121, 0.8241, 0.812, 0.8241, 0.7675, 0.02614, 0.1898, 0.02614, 0.2016, 0.02134, 0.2016, 0.02134, 0.1898, 0.5963, 0.06534, 0.5963, 0.02935, 0.6011, 0.02918, 0.6011, 0.06516, 0.3864, 0.4134, 0.3864, 0.4219, 0.3816, 0.4219, 0.3816, 0.4134, 0.8427, 0.8177, 0.8427, 0.7734, 0.8475, 0.7734, 0.8475, 0.8176, 0.3864, 0.2385, 0.3864, 0.2483, 0.3816, 0.2482, 0.3816, 0.2384, 0.6785, 0.5936, 0.6785, 0.5462, 0.6833, 0.5462, 0.6833, 0.5936, 0.3462, 0.351, 0.3462, 0.3396, 0.351, 0.3395, 0.351, 0.3509, 0.3462, 0.1363, 0.3462, 0.1042, 0.351, 0.1041, 0.351, 0.1362, 0.3816, 0.4032, 0.3816, 0.3937, 0.3864, 0.3936, 0.3864, 0.4031, 0.7195, 0.3771, 0.7195, 0.3296, 0.7243, 0.3296, 0.7243, 0.3771, 0.3723, 0.1643, 0.3723, 0.1531, 0.3771, 0.1531, 0.3771, 0.1642, 0.7169, 0.8073, 0.7169, 0.8513, 0.7121, 0.8512, 0.7121, 0.8072, 0.4891, 0.05147, 0.4891, 0.06347, 0.4843, 0.06344, 0.4843, 0.05144, 0.01574, 0.4294, 0.01574, 0.3902, 0.02053, 0.3902, 0.02053, 0.4294, 0.6355, 0.7225, 0.6355, 0.7103, 0.6403, 0.7103, 0.6403, 0.7224, 0.6449, 0.4256, 0.6449, 0.3808, 0.6496, 0.3808, 0.6496, 0.4256, 0.08401, 0.1307, 0.08401, 0.1307, 0.08401, 0.1307, 0.08401, 0.1307, 0.1288, 0.06534, 0.1288, 0.06534, 0.1288, 0.06534, 0.1288, 0.06534, 0.08961, 0.1307, 0.08961, 0.1307, 0.08961, 0.1307, 0.08961, 0.1307, 0.112, 0.1325, 0.112, 0.1325, 0.112, 0.1325, 0.112, 0.1325, 0.1176, 0.1344, 0.1176, 0.1344, 0.1176, 0.1344, 0.1176, 0.1344, 0.1232, 0.1325, 0.1232, 0.1325, 0.1232, 0.1325, 0.1232, 0.1325, 0.1288, 0.1344, 0.1288, 0.1344, 0.1288, 0.1344, 0.1288, 0.1344, 0.1363, 0.06534, 0.1363, 0.06534, 0.1363, 0.06534, 0.1363, 0.06534, 0.1344, 0.1325, 0.1344, 0.1325, 0.1344, 0.1325, 0.1344, 0.1325, 0.1139, 0.14, 0.1139, 0.14, 0.1139, 0.14, 0.1139, 0.14, 0.797, 0.6003, 0.7537, 0.6036, 0.7469, 0.5968, 0.7974, 0.593, 0.8449, 0.6094, 0.797, 0.6003, 0.7974, 0.593, 0.8472, 0.6024, 0.8888, 0.6305, 0.8449, 0.6094, 0.8472, 0.6024, 0.8928, 0.6243, 0.9218, 0.6588, 0.8888, 0.6305, 0.8928, 0.6243, 0.9312, 0.6573, 0.9429, 0.8888, 0.9617, 0.8497, 0.971, 0.8472, 0.9491, 0.8928, 0.9112, 0.9258, 0.9429, 0.8888, 0.9491, 0.8928, 0.916, 0.9312, 0.8709, 0.9533, 0.9112, 0.9258, 0.916, 0.9312, 0.8742, 0.9598, 0.8299, 0.9676, 0.8709, 0.9533, 0.8742, 0.9598, 0.8264, 0.9766, 0.7552, 0.6107, 0.7966, 0.6075, 0.7964, 0.611, 0.7506, 0.6145, 0.7966, 0.6075, 0.8427, 0.6162, 0.8416, 0.6195, 0.7964, 0.611, 0.8427, 0.6162, 0.8849, 0.6365, 0.883, 0.6394, 0.8416, 0.6195, 0.8849, 0.6365, 0.9164, 0.6636, 0.9178, 0.6693, 0.883, 0.6394, 0.9549, 0.8474, 0.9369, 0.8849, 0.934, 0.883, 0.9539, 0.8416, 0.9369, 0.8849, 0.9063, 0.9204, 0.904, 0.9178, 0.934, 0.883, 0.9063, 0.9204, 0.8677, 0.9468, 0.8661, 0.9437, 0.904, 0.9178, 0.8677, 0.9468, 0.8285, 0.9606, 0.8227, 0.9589, 0.8661, 0.9437, 0.9164, 0.6636, 0.9218, 0.6588, 0.9312, 0.6573, 0.9178, 0.6693, 0.8285, 0.9606, 0.8299, 0.9676, 0.8264, 0.9766, 0.8227, 0.9589, 0.7537, 0.6036, 0.7552, 0.6107, 0.7506, 0.6145, 0.7469, 0.5968, 0.9617, 0.8497, 0.9549, 0.8474, 0.9539, 0.8416, 0.971, 0.8472, 0.1198, 0.4866, 0.1681, 0.493, 0.1681, 0.5003, 0.1179, 0.4937, 0.07967, 0.47, 0.1198, 0.4866, 0.1179, 0.4937, 0.0711, 0.4743, 0.2164, 0.4866, 0.2565, 0.47, 0.2651, 0.4743, 0.2183, 0.4937, 0.1681, 0.493, 0.2164, 0.4866, 0.2183, 0.4937, 0.1681, 0.5003, 0.1681, 0.4857, 0.1217, 0.4796, 0.1225, 0.4763, 0.1681, 0.4823, 0.1217, 0.4796, 0.08328, 0.4637, 0.08011, 0.4587, 0.1225, 0.4763, 0.2529, 0.4637, 0.2145, 0.4796, 0.2136, 0.4763, 0.2561, 0.4587, 0.2145, 0.4796, 0.1681, 0.4857, 0.1681, 0.4823, 0.2136, 0.4763, 0.08328, 0.4637, 0.07967, 0.47, 0.0711, 0.4743, 0.08011, 0.4587, 0.2565, 0.47, 0.2529, 0.4637, 0.2561, 0.4587, 0.2651, 0.4743, 0.7766, 0.04949, 0.7658, 0.08961, 0.7145, 0.04268, 0.01175, 0.2213, 0.01291, 0.1444, 0.0168, 0.1465, 0.0168, 0.224, 0.007524, 0.1335, 0.1045, 0.1355, 0.1018, 0.1381, 0.002713, 0.1381, 0.7393, 0.2015, 0.7393, 0.2447, 0.6709, 0.2608, 0.6709, 0.2322, 0.5792, 0.5537, 0.6256, 0.5476, 0.627, 0.6064, 0.5963, 0.6104, 0.7558, 0.6617, 0.7561, 0.7104, 0.6852, 0.7047, 0.6851, 0.6725, 0.6256, 0.5476, 0.672, 0.5537, 0.6578, 0.6104, 0.627, 0.6064, 0.7551, 0.6202, 0.7558, 0.6617, 0.6851, 0.6725, 0.4083, 0.2427, 0.3869, 0.2049, 0.4592, 0.2049, 0.3355, 0.4443, 0.292, 0.444, 0.3285, 0.3744, 0.7561, 0.7104, 0.7558, 0.7579, 0.6851, 0.7361, 0.6852, 0.7047, 0.1213, 0.1381, 0.1213, 0.1381, 0.1213, 0.1381, 0.1213, 0.1381, 0.14, 0.1325, 0.14, 0.1325, 0.14, 0.1325, 0.14, 0.1325, 0.1419, 0.06534, 0.1419, 0.06534, 0.1419, 0.06534, 0.1419, 0.06534, 0.09894, 0.1437, 0.09894, 0.1437, 0.09894, 0.1437, 0.09894, 0.1437, 0.1045, 0.1456, 0.1045, 0.1456, 0.1045, 0.1456, 0.1045, 0.1456, 0.09334, 0.1475, 0.09334, 0.1475, 0.09334, 0.1475, 0.09334, 0.1475, 0.1456, 0.1325, 0.1456, 0.1325, 0.1456, 0.1325, 0.1456, 0.1325, 0.1475, 0.06534, 0.1475, 0.06534, 0.1475, 0.06534, 0.1475, 0.06534, 0.08401, 0.1531, 0.08401, 0.1531, 0.08401, 0.1531, 0.08401, 0.1531, 0.1512, 0.1325, 0.1512, 0.1325, 0.1512, 0.1325, 0.1512, 0.1325, 0.1531, 0.06534, 0.1531, 0.06534, 0.1531, 0.06534, 0.1531, 0.06534, 0.07467, 0.1587, 0.07467, 0.1587, 0.07467, 0.1587, 0.07467, 0.1587, 0.08027, 0.1568, 0.08027, 0.1568, 0.08027, 0.1568, 0.08027, 0.1568, 0.1587, 0.06534, 0.1587, 0.06534, 0.1587, 0.06534, 0.1587, 0.06534, 0.1568, 0.1325, 0.1568, 0.1325, 0.1568, 0.1325, 0.1568, 0.1325, 0.06907, 0.1624, 0.06907, 0.1624, 0.06907, 0.1624, 0.06907, 0.1624, 0.1643, 0.1325, 0.1643, 0.1325, 0.1643, 0.1325, 0.1643, 0.1325, 0.06347, 0.1661, 0.06347, 0.1661, 0.06347, 0.1661, 0.06347, 0.1661, 0.3878, 0.2609, 0.392, 0.2928, 0.3873, 0.2928, 0.3832, 0.2621, 0.0112, 0.3899, 0.00699, 0.4219, 0.002376, 0.4207, 0.006424, 0.3899, 0.392, 0.2928, 0.3878, 0.3248, 0.3832, 0.3236, 0.3873, 0.2928, 0.00699, 0.3579, 0.0112, 0.3899, 0.006424, 0.3899, 0.002376, 0.3592, 0.4123, 0.0112, 0.3803, 0.00699, 0.3816, 0.002376, 0.4123, 0.006424, 0.4443, 0.00699, 0.4123, 0.0112, 0.4123, 0.006424, 0.4431, 0.002376, 0.7393, 0.2911, 0.7393, 0.3323, 0.6709, 0.2915, 0.7766, 0.002657, 0.7766, 0.04949, 0.7145, 0.04268, 0.7145, 0.01168, 0.7393, 0.2447, 0.7393, 0.2911, 0.6709, 0.2915, 0.6709, 0.2608, 0.7729, 0.442, 0.7729, 0.4872, 0.7045, 0.4641, 0.7045, 0.4341, 0.09894, 0.7516, 0.05063, 0.7579, 0.05021, 0.6943, 0.08219, 0.6901, 0.3386, 0.1549, 0.2459, 0.1532, 0.2491, 0.1497, 0.3435, 0.1497, 0.05063, 0.7579, 0.002324, 0.7516, 0.01822, 0.6901, 0.05021, 0.6943, 0.4032, 0.04655, 0.3525, 0.09707, 0.3413, 0.05513, 0.02781, 0.1829, 0.02251, 0.1431, 0.09147, 0.1431, 0.3413, 0.05513, 0.3413, 0.006406, 0.4032, 0.01429, 0.4032, 0.04655, 0.3827, 0.4443, 0.3355, 0.4443, 0.3285, 0.3744, 0.3598, 0.3744, 0.3547, 0.4592, 0.2679, 0.4592, 0.265, 0.4554, 0.3506, 0.4539, 0.5197, 0.05729, 0.5787, 0.02568, 0.5787, 0.0672, 0.1419, 0.5087, 0.07351, 0.5264, 0.07351, 0.4845, 0.007467, 0.2414, 0.002359, 0.2464, 0.002359, 0.1489, 0.005576, 0.1458, 0.1661, 0.5051, 0.1661, 0.5451, 0.09931, 0.5296, 0.5963, 0.6104, 0.5408, 0.5696, 0.5792, 0.5537, 0.264, 0.1595, 0.3382, 0.1595, 0.3398, 0.1634, 0.266, 0.1643, 0.7045, 0.4341, 0.7729, 0.4004, 0.7729, 0.442, 0.7603, 0.799, 0.7603, 0.742, 0.7971, 0.7492, 0.7971, 0.7917, 0.168, 0.06534, 0.168, 0.06534, 0.168, 0.06534, 0.168, 0.06534, 0.05787, 0.1699, 0.05787, 0.1699, 0.05787, 0.1699, 0.05787, 0.1699, 0.0224, 0.1755, 0.0224, 0.1755, 0.0224, 0.1755, 0.0224, 0.1755, 0.6865, 0.8065, 0.6865, 0.7495, 0.7252, 0.7566, 0.7252, 0.7991, 0.6747, 0.1456, 0.6747, 0.08402, 0.7129, 0.09188, 0.7129, 0.1378, 0.799, 0.6767, 0.799, 0.7337, 0.7649, 0.7285, 0.7649, 0.6815, 0.6459, 0.2931, 0.5843, 0.2931, 0.5921, 0.2548, 0.638, 0.2548, 0.638, 0.2548, 0.5921, 0.2548, 0.6022, 0.247, 0.6279, 0.247, 0.7206, 0.102, 0.7206, 0.1277, 0.7129, 0.1378, 0.7129, 0.09188, 0.7355, 0.7608, 0.7355, 0.7954, 0.7252, 0.7991, 0.7252, 0.7566, 0.8427, 0.8811, 0.8427, 0.8386, 0.8545, 0.8425, 0.8545, 0.8772, 0.8793, 0.8772, 0.8545, 0.8772, 0.8545, 0.8425, 0.8793, 0.8425, 0.8065, 0.06622, 0.8065, 0.1232, 0.7755, 0.1168, 0.7755, 0.07154, 0.1542, 0.5635, 0.1238, 0.617, 0.09683, 0.5955, 0.1219, 0.5513, 0.4517, 0.4437, 0.5089, 0.4666, 0.4912, 0.4962, 0.4441, 0.4773, 0.00877, 0.8031, 0.045, 0.8031, 0.0504, 0.8177, 0.003369, 0.8177, 0.003369, 0.7669, 0.0504, 0.7669, 0.045, 0.7815, 0.00877, 0.7815, 0.1219, 0.5513, 0.09683, 0.5955, 0.09356, 0.5769, 0.1042, 0.5581, 0.4733, 0.5018, 0.4532, 0.4938, 0.4441, 0.4773, 0.4912, 0.4962, 0.7609, 0.6758, 0.7609, 0.6187, 0.7953, 0.6237, 0.7953, 0.6708, 0.1176, 0.8065, 0.06057, 0.8065, 0.06644, 0.7734, 0.1117, 0.7734, 0.1238, 0.617, 0.1083, 0.6766, 0.07761, 0.6621, 0.08992, 0.6147, 0.4032, 0.3039, 0.4032, 0.3528, 0.3933, 0.3402, 0.3933, 0.3164, 0.8067, 0.04373, 0.8067, 0.008035, 0.8214, 0.003232, 0.8214, 0.04854, 0.1117, 0.7734, 0.06644, 0.7734, 0.07124, 0.7595, 0.1069, 0.7595, 0.5017, 0.5139, 0.5017, 0.4901, 0.5115, 0.4775, 0.5115, 0.5264, 0.4024, 0.4068, 0.4517, 0.4437, 0.4267, 0.4666, 0.3875, 0.4373])
me_cylindre_005.materials.append(mat_iss_apas_95)
me_cylindre_005.update()
me_cylindre_011 = bpy.data.meshes.new('Cylindre.011')
me_cylindre_011.from_pydata([(0.0, 1.0, -1.0), (0.0, 1.0, -0.6369), (0.7071, 0.7071, -1.0), (0.7071, 0.7071, -0.6369), (1.0, 0.0, -1.0), (1.0, 0.0, -0.6369), (0.7071, -0.7071, -1.0), (0.7071, -0.7071, -0.6369), (0.0, -1.0, -1.0), (0.0, -1.0, -0.6369), (-0.7071, -0.7071, -1.0), (-0.7071, -0.7071, -0.6369), (-1.0, 0.0, -1.0), (-1.0, 0.0, -0.6369), (-0.7071, 0.7071, -1.0), (-0.7071, 0.7071, -0.6369)], [], [(0, 1, 3, 2), (2, 3, 5, 4), (4, 5, 7, 6), (6, 7, 9, 8), (8, 9, 11, 10), (10, 11, 13, 12), (3, 1, 15, 13, 11, 9, 7, 5), (12, 13, 15, 14), (14, 15, 1, 0), (0, 2, 4, 6, 8, 10, 12, 14)])
_uv = me_cylindre_011.uv_layers.new(name='CarteUV')
_uv.uv.foreach_set('vector', [1.0, 0.5, 1.0, 1.0, 0.875, 1.0, 0.875, 0.5, 0.875, 0.5, 0.875, 1.0, 0.75, 1.0, 0.75, 0.5, 0.75, 0.5, 0.75, 1.0, 0.625, 1.0, 0.625, 0.5, 0.625, 0.5, 0.625, 1.0, 0.5, 1.0, 0.5, 0.5, 0.5, 0.5, 0.5, 1.0, 0.375, 1.0, 0.375, 0.5, 0.375, 0.5, 0.375, 1.0, 0.25, 1.0, 0.25, 0.5, 0.4197, 0.4197, 0.25, 0.49, 0.08029, 0.4197, 0.01, 0.25, 0.08029, 0.08029, 0.25, 0.01, 0.4197, 0.08029, 0.49, 0.25, 0.25, 0.5, 0.25, 1.0, 0.125, 1.0, 0.125, 0.5, 0.125, 0.5, 0.125, 1.0, 0.0, 1.0, 0.0, 0.5, 0.75, 0.49, 0.9197, 0.4197, 0.99, 0.25, 0.9197, 0.08029, 0.75, 0.01, 0.5803, 0.08029, 0.51, 0.25, 0.5803, 0.4197])
me_cylindre_011.materials.append(mat_iss_apas_95_collision)
me_cylindre_011.update()
me_cube = bpy.data.meshes.new('Cube')
me_cube.from_pydata([(-0.01321, 0.01496, -0.01956), (0.006352, -0.01892, -0.01956), (-0.01321, 0.01496, 0.04441), (0.006352, -0.01892, 0.04441), (0.02067, 0.03453, -0.01956), (0.04024, 0.0006408, -0.01956), (0.02067, 0.03453, 0.04441), (0.04024, 0.0006408, 0.04441), (-0.01321, 0.01496, -0.01956), (0.006352, -0.01892, -0.01956), (0.04024, 0.0006408, -0.01956), (0.02067, 0.03453, -0.01956), (-0.04863, 0.02445, -0.09815), (-0.003137, -0.05434, -0.09815), (0.07565, -0.008848, -0.09815), (0.03016, 0.06994, -0.09815)], [], [(0, 1, 3, 2), (2, 3, 7, 6), (6, 7, 5, 4), (1, 0, 8, 9), (2, 6, 4, 0), (7, 3, 1, 5), (9, 8, 12, 13), (0, 4, 11, 8), (5, 1, 9, 10), (4, 5, 10, 11), (15, 14, 13, 12), (10, 9, 13, 14), (11, 10, 14, 15), (8, 11, 15, 12)])
_uv = me_cube.uv_layers.new(name='CarteUV')
_uv.uv.foreach_set('vector', [0.8681, 0.4667, 0.8495, 0.4667, 0.8495, 0.4368, 0.8681, 0.4368, 0.7786, 0.4854, 0.7786, 0.4668, 0.7971, 0.4668, 0.7971, 0.4854, 0.6087, 0.03353, 0.6272, 0.03353, 0.6272, 0.06347, 0.6087, 0.06347, 0.1699, 0.1325, 0.1699, 0.1325, 0.1699, 0.1325, 0.1699, 0.1325, 0.7058, 0.5469, 0.7243, 0.5469, 0.7243, 0.5768, 0.7058, 0.5768, 0.5415, 0.84, 0.56, 0.84, 0.56, 0.8699, 0.5415, 0.8699, 0.6651, 0.839, 0.6651, 0.8204, 0.7038, 0.8081, 0.7038, 0.8513, 0.04854, 0.1755, 0.04854, 0.1755, 0.04854, 0.1755, 0.04854, 0.1755, 0.05414, 0.1736, 0.05414, 0.1736, 0.05414, 0.1736, 0.05414, 0.1736, 0.1755, 0.06534, 0.1755, 0.06534, 0.1755, 0.06534, 0.1755, 0.06534, 0.8438, 0.1717, 0.8007, 0.1717, 0.8007, 0.1286, 0.8438, 0.1286, 0.8051, 0.2099, 0.8051, 0.1913, 0.8438, 0.179, 0.8438, 0.2221, 0.8013, 0.656, 0.8013, 0.6375, 0.8401, 0.6252, 0.8401, 0.6683, 0.8125, 0.08478, 0.8125, 0.06624, 0.8513, 0.05395, 0.8513, 0.09707])
me_cube.materials.append(mat_iss_apas_95)
me_cube.update()
me_cube_001 = bpy.data.meshes.new('Cube.001')
me_cube_001.from_pydata([(-0.01321, 0.01496, -0.01956), (0.006352, -0.01892, -0.01956), (-0.01321, 0.01496, 0.04441), (0.006352, -0.01892, 0.04441), (0.02067, 0.03453, -0.01956), (0.04024, 0.0006408, -0.01956), (0.02067, 0.03453, 0.04441), (0.04024, 0.0006408, 0.04441), (-0.01321, 0.01496, -0.01956), (0.006352, -0.01892, -0.01956), (0.04024, 0.0006408, -0.01956), (0.02067, 0.03453, -0.01956), (-0.04863, 0.02445, -0.09815), (-0.003137, -0.05434, -0.09815), (0.07565, -0.008848, -0.09815), (0.03016, 0.06994, -0.09815)], [], [(0, 1, 3, 2), (2, 3, 7, 6), (6, 7, 5, 4), (1, 0, 8, 9), (2, 6, 4, 0), (7, 3, 1, 5), (9, 8, 12, 13), (0, 4, 11, 8), (5, 1, 9, 10), (4, 5, 10, 11), (15, 14, 13, 12), (10, 9, 13, 14), (11, 10, 14, 15), (8, 11, 15, 12)])
_uv = me_cube_001.uv_layers.new(name='CarteUV')
_uv.uv.foreach_set('vector', [0.8401, 0.575, 0.8215, 0.575, 0.8215, 0.545, 0.8401, 0.545, 0.7972, 0.5656, 0.7972, 0.5471, 0.8158, 0.5471, 0.8158, 0.5656, 0.8476, 0.3976, 0.8662, 0.3976, 0.8662, 0.4275, 0.8476, 0.4275, 0.0224, 0.1811, 0.0224, 0.1811, 0.0224, 0.1811, 0.0224, 0.1811, 0.8514, 0.2557, 0.8699, 0.2557, 0.8699, 0.2856, 0.8514, 0.2856, 0.8476, 0.5488, 0.8662, 0.5488, 0.8662, 0.5787, 0.8476, 0.5787, 0.8125, 0.3237, 0.8125, 0.3052, 0.8513, 0.2929, 0.8513, 0.336, 0.04294, 0.1792, 0.04294, 0.1792, 0.04294, 0.1792, 0.04294, 0.1792, 0.04854, 0.1811, 0.04854, 0.1811, 0.04854, 0.1811, 0.04854, 0.1811, 0.1792, 0.1325, 0.1792, 0.1325, 0.1792, 0.1325, 0.1792, 0.1325, 0.8401, 0.4964, 0.8401, 0.5395, 0.7969, 0.5395, 0.7969, 0.4964, 0.8051, 0.4768, 0.8051, 0.4583, 0.8438, 0.446, 0.8438, 0.4891, 0.05648, 0.8427, 0.05648, 0.8242, 0.09521, 0.8119, 0.09521, 0.855, 0.8051, 0.755, 0.8051, 0.7364, 0.8438, 0.7241, 0.8438, 0.7673])
me_cube_001.materials.append(mat_iss_apas_95)
me_cube_001.update()
me_cube_036 = bpy.data.meshes.new('Cube.036')
me_cube_036.from_pydata([(0.006352, 0.01892, -0.01956), (-0.01321, -0.01496, -0.01956), (0.006352, 0.01892, 0.04441), (-0.01321, -0.01496, 0.04441), (0.04024, -0.0006409, -0.01956), (0.02067, -0.03453, -0.01956), (0.04024, -0.0006409, 0.04441), (0.02067, -0.03453, 0.04441), (0.006352, 0.01892, -0.01956), (-0.01321, -0.01496, -0.01956), (0.02067, -0.03453, -0.01956), (0.04024, -0.0006409, -0.01956), (-0.003137, 0.05434, -0.09815), (-0.04863, -0.02445, -0.09815), (0.03016, -0.06994, -0.09815), (0.07565, 0.008848, -0.09815)], [], [(0, 1, 3, 2), (2, 3, 7, 6), (6, 7, 5, 4), (1, 0, 8, 9), (2, 6, 4, 0), (7, 3, 1, 5), (9, 8, 12, 13), (0, 4, 11, 8), (5, 1, 9, 10), (4, 5, 10, 11), (15, 14, 13, 12), (10, 9, 13, 14), (11, 10, 14, 15), (8, 11, 15, 12)])
_uv = me_cube_036.uv_layers.new(name='CarteUV')
_uv.uv.foreach_set('vector', [0.8699, 0.2483, 0.8514, 0.2483, 0.8514, 0.2183, 0.8699, 0.2183, 0.8289, 0.2223, 0.8289, 0.2408, 0.8103, 0.2408, 0.8103, 0.2223, 0.8495, 0.6776, 0.8681, 0.6776, 0.8681, 0.7075, 0.8495, 0.7075, 0.1811, 0.06534, 0.1811, 0.06534, 0.1811, 0.06534, 0.1811, 0.06534, 0.8514, 0.1045, 0.8699, 0.1045, 0.8699, 0.1344, 0.8514, 0.1344, 0.8514, 0.1437, 0.8699, 0.1437, 0.8699, 0.1736, 0.8514, 0.1736, 0.002342, 0.8539, 0.002342, 0.8354, 0.04107, 0.8231, 0.04107, 0.8662, 0.03734, 0.1829, 0.03734, 0.1829, 0.03734, 0.1829, 0.03734, 0.1829, 0.04294, 0.1848, 0.04294, 0.1848, 0.04294, 0.1848, 0.04294, 0.1848, 0.1867, 0.06534, 0.1867, 0.06534, 0.1867, 0.06534, 0.1867, 0.06534, 0.6084, 0.8401, 0.6084, 0.7969, 0.6515, 0.7969, 0.6515, 0.8401, 0.8051, 0.2733, 0.8051, 0.2548, 0.8438, 0.2425, 0.8438, 0.2856, 0.8051, 0.7064, 0.8051, 0.6879, 0.8438, 0.6756, 0.8438, 0.7187, 0.8401, 0.4228, 0.8401, 0.4413, 0.8013, 0.4536, 0.8013, 0.4105])
me_cube_036.materials.append(mat_iss_apas_95)
me_cube_036.update()
me_cube_037 = bpy.data.meshes.new('Cube.037')
me_cube_037.from_pydata([(0.006352, 0.01892, -0.01956), (-0.01321, -0.01496, -0.01956), (0.006352, 0.01892, 0.04441), (-0.01321, -0.01496, 0.04441), (0.04024, -0.0006409, -0.01956), (0.02067, -0.03453, -0.01956), (0.04024, -0.0006409, 0.04441), (0.02067, -0.03453, 0.04441), (0.006352, 0.01892, -0.01956), (-0.01321, -0.01496, -0.01956), (0.02067, -0.03453, -0.01956), (0.04024, -0.0006409, -0.01956), (-0.003137, 0.05434, -0.09815), (-0.04863, -0.02445, -0.09815), (0.03016, -0.06994, -0.09815), (0.07565, 0.008848, -0.09815)], [], [(0, 1, 3, 2), (2, 3, 7, 6), (6, 7, 5, 4), (1, 0, 8, 9), (2, 6, 4, 0), (7, 3, 1, 5), (9, 8, 12, 13), (0, 4, 11, 8), (5, 1, 9, 10), (4, 5, 10, 11), (15, 14, 13, 12), (10, 9, 13, 14), (11, 10, 14, 15), (8, 11, 15, 12)])
_uv = me_cube_037.uv_layers.new(name='CarteUV')
_uv.uv.foreach_set('vector', [0.8699, 0.2109, 0.8514, 0.2109, 0.8514, 0.181, 0.8699, 0.181, 0.8289, 0.4088, 0.8103, 0.4088, 0.8103, 0.3903, 0.8289, 0.3903, 0.8514, 0.7168, 0.8699, 0.7168, 0.8699, 0.7467, 0.8514, 0.7467, 0.1848, 0.1325, 0.1848, 0.1325, 0.1848, 0.1325, 0.1848, 0.1325, 0.8532, 0.349, 0.8718, 0.349, 0.8718, 0.379, 0.8532, 0.379, 0.8476, 0.6365, 0.8662, 0.6365, 0.8662, 0.6664, 0.8476, 0.6664, 0.7248, 0.839, 0.7248, 0.8204, 0.7635, 0.8081, 0.7635, 0.8513, 0.03734, 0.1904, 0.03734, 0.1904, 0.03734, 0.1904, 0.03734, 0.1904, 0.1923, 0.06534, 0.1923, 0.06534, 0.1923, 0.06534, 0.1923, 0.06534, 0.1904, 0.1325, 0.1904, 0.1325, 0.1904, 0.1325, 0.1904, 0.1325, 0.7764, 0.8007, 0.8195, 0.8007, 0.8195, 0.8438, 0.7764, 0.8438, 0.8275, 0.03438, 0.8275, 0.01583, 0.8662, 0.003543, 0.8662, 0.04667, 0.8088, 0.3779, 0.8088, 0.3593, 0.8475, 0.347, 0.8475, 0.3902, 0.14, 0.8354, 0.14, 0.8539, 0.1013, 0.8662, 0.1013, 0.8231])
me_cube_037.materials.append(mat_iss_apas_95)
me_cube_037.update()

# ---- objects
ob_apas_95 = bpy.data.objects.new('APAS-95', me_cylindre_005)
ob_apas_95_collider = bpy.data.objects.new('APAS-95_collider', me_cylindre_011)
ob_pilier_001 = bpy.data.objects.new('Pilier.001', me_cube)
ob_pilier_002 = bpy.data.objects.new('Pilier.002', me_cube_001)
ob_pilier_003 = bpy.data.objects.new('Pilier.003', me_cube_036)
ob_pilier_004 = bpy.data.objects.new('Pilier.004', me_cube_037)

# ---- transforms, parenting, visibility, modifiers, constraints
ob_apas_95.location = (0.0, 0.0, 0.0)
_m = ob_apas_95.modifiers.new('Auto Smooth', 'NODES')
_m.node_group = ng_auto_smooth
_gi = [s.identifier for s in ng_auto_smooth.interface.items_tree if s.item_type == 'SOCKET' and s.in_out == 'INPUT']
_m[_gi[1]] = 0.5236  # Angle
ob_apas_95_collider.parent = ob_apas_95
ob_apas_95_collider.location = (-0.03254, 0.01238, -0.4647)
ob_apas_95_collider.rotation_euler = (3.142, -0.0, 0.0)
ob_apas_95_collider.scale = (0.5439, 0.5439, 0.5439)
ob_pilier_001.parent = ob_apas_95
ob_pilier_001.location = (-0.4927, -0.2467, -0.01843)
ob_pilier_002.parent = ob_apas_95
ob_pilier_002.location = (0.397, 0.267, -0.01843)
ob_pilier_003.parent = ob_apas_95
ob_pilier_003.location = (0.397, -0.2467, -0.01843)
ob_pilier_004.parent = ob_apas_95
ob_pilier_004.location = (-0.4927, 0.267, -0.01843)

# ---- collection membership
col_apas_95.objects.link(ob_apas_95)
col_apas_95.objects.link(ob_apas_95_collider)
col_apas_95.objects.link(ob_pilier_001)
col_apas_95.objects.link(ob_pilier_002)
col_apas_95.objects.link(ob_pilier_003)
col_apas_95.objects.link(ob_pilier_004)

# ---- scene / render settings (as saved in the file)
scene.frame_start = 1; scene.frame_end = 250; scene.frame_set(4)
scene.render.engine = 'BLENDER_EEVEE_NEXT'
scene.cycles.sampling_pattern = 'TABULATED_SOBOL'
scene.view_settings.view_transform = 'Filmic'
bpy.context.view_layer.update()

# ---- added for rendering (the .blend has no active camera and no usable light): camera, sun
cam_auto = bpy.data.cameras.new('AutoCamera')
cam_auto.lens = 50.0
cam_auto.sensor_width = 36.0
cam_auto.clip_end = 1000.0
ob_auto_camera = bpy.data.objects.new('AutoCamera', cam_auto)
scene.collection.objects.link(ob_auto_camera)
ob_auto_camera.location = (1.4706, -1.76461, 1.22133)
ob_auto_camera.rotation_euler = (1.09748, -7.21219e-08, 0.694738)
scene.camera = ob_auto_camera
light_auto_sun = bpy.data.lights.new('AutoSun', 'SUN')
light_auto_sun.energy = 3.0
light_auto_sun.angle = 0.0523599
ob_auto_sun = bpy.data.objects.new('AutoSun', light_auto_sun)
scene.collection.objects.link(ob_auto_sun)
ob_auto_sun.rotation_euler = (0.872665, 0.174533, 0.523599)
bpy.context.view_layer.update()
